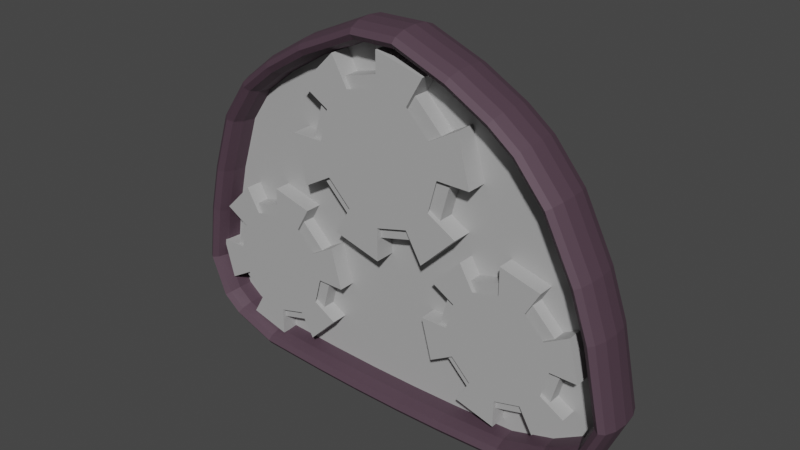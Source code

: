 # Source: RobotWheel.blend  (saved by Blender 3.3.6; exported with 4.5.12 LTS)
import bpy
from mathutils import Matrix  # noqa: F401  (used for matrix-valued properties, if any)

bpy.ops.wm.read_factory_settings(use_empty=True)
scene = bpy.context.scene
scene.name = 'Scene'

# ---- collections
col_collection = bpy.data.collections.new('Collection'); scene.collection.children.link(col_collection)

# ---- materials (node trees are filled in below, after node groups)
mat_material_001 = bpy.data.materials.new('Material.001')
mat_material_001.use_transparent_shadow = False
mat_wheeltest = bpy.data.materials.new('WheelTest')
mat_wheeltest.use_transparent_shadow = False

# ---- material node trees
mat_material_001.use_nodes = True; mat_material_001.node_tree.nodes.clear()
_N = mat_material_001.node_tree.nodes; _L = mat_material_001.node_tree.links
n0 = _N.new('ShaderNodeBsdfPrincipled'); n0.name = 'Principled BSDF'; n0.location = (10, 300)
n0.distribution = 'GGX'
n0.subsurface_method = 'RANDOM_WALK_SKIN'
n0.inputs[0].default_value = (0.42, 0.42, 0.42, 1.0)
n0.inputs[3].default_value = 1.45
n0.inputs[27].default_value = (0.0, 0.0, 0.0, 1.0)
n0.inputs[28].default_value = 1.0
n1 = _N.new('ShaderNodeOutputMaterial'); n1.name = 'Material Output'; n1.location = (300, 300)
_L.new(n0.outputs[0], n1.inputs[0])
n1.is_active_output = True
mat_wheeltest.use_nodes = True; mat_wheeltest.node_tree.nodes.clear()
_N = mat_wheeltest.node_tree.nodes; _L = mat_wheeltest.node_tree.links
n0 = _N.new('ShaderNodeBsdfPrincipled'); n0.name = 'Principled BSDF'; n0.location = (10, 300)
n0.distribution = 'GGX'
n0.subsurface_method = 'RANDOM_WALK_SKIN'
n0.inputs[1].default_value = 0.2864
n0.inputs[2].default_value = 0.6182
n0.inputs[3].default_value = 1.45
n0.inputs[27].default_value = (0.0, 0.0, 0.0, 1.0)
n0.inputs[28].default_value = 1.0
n1 = _N.new('ShaderNodeOutputMaterial'); n1.name = 'Material Output'; n1.location = (300, 300)
n2 = _N.new('ShaderNodeRGB'); n2.name = 'RGB'; n2.location = (-615, 381)
n2.outputs[0].default_value = (0.0286, 0.03478, 0.09463, 1.0)
n3 = _N.new('ShaderNodeRGB'); n3.name = 'RGB.001'; n3.location = (-615, 381)
n3.outputs[0].default_value = (0.09462, 0.05601, 0.07901, 1.0)
n4 = _N.new('ShaderNodeRGB'); n4.name = 'RGB.002'; n4.location = (-619, 149)
n4.outputs[0].default_value = (1.0, 0.03699, 0.0, 1.0)
_L.new(n0.outputs[0], n1.inputs[0])
_L.new(n3.outputs[0], n0.inputs[0])
n1.is_active_output = True

# ---- world
world_world = bpy.data.worlds.new('World'); scene.world = world_world
world_world.use_nodes = True; world_world.node_tree.nodes.clear()
_N = world_world.node_tree.nodes; _L = world_world.node_tree.links
n0 = _N.new('ShaderNodeOutputWorld'); n0.name = 'World Output'; n0.location = (300, 300)
n1 = _N.new('ShaderNodeBackground'); n1.name = 'Background'; n1.location = (10, 300)
n1.inputs[0].default_value = (0.05088, 0.05088, 0.05088, 1.0)
_L.new(n1.outputs[0], n0.inputs[0])
n0.is_active_output = True
world_world.color = (0.05088, 0.05088, 0.05088)
world_world.use_sun_shadow = False
world_world.sun_shadow_jitter_overblur = 0.0

# ---- meshes
me_cube_002 = bpy.data.meshes.new('Cube.002')
me_cube_002.from_pydata([(-0.1908, 0.02291, -0.1099), (-0.1879, 0.01323, -0.1077), (-0.1868, 8.568e-08, -0.1069), (-0.1879, -0.01323, -0.1077), (-0.1908, -0.02291, -0.1099), (-0.1948, -0.02646, -0.1129), (-0.1988, -0.02291, -0.1159), (-0.2017, -0.01323, -0.1181), (-0.2028, 3.764e-08, -0.1189), (-0.2017, 0.01323, -0.1181), (-0.1988, 0.02291, -0.1159), (-0.1948, 0.02646, -0.1129), (-0.1748, 0.02291, -0.1223), (-0.173, 0.01323, -0.1191), (-0.1724, 8.872e-08, -0.1179), (-0.173, -0.01323, -0.1191), (-0.1748, -0.02291, -0.1223), (-0.1773, -0.02646, -0.1266), (-0.1797, -0.02291, -0.131), (-0.1815, -0.01323, -0.1342), (-0.1822, 4.468e-08, -0.1354), (-0.1815, 0.01323, -0.1342), (-0.1797, 0.02291, -0.131), (-0.1773, 0.02646, -0.1266), (-0.1348, 0.02291, -0.1374), (-0.134, 0.01323, -0.1338), (-0.1337, 9.705e-08, -0.1325), (-0.134, -0.01323, -0.1338), (-0.1348, -0.02291, -0.1374), (-0.1358, -0.02646, -0.1423), (-0.1368, -0.02291, -0.1472), (-0.1376, -0.01323, -0.1508), (-0.1379, 4.839e-08, -0.1521), (-0.1376, 0.01323, -0.1508), (-0.1368, 0.02291, -0.1472), (-0.1358, 0.02646, -0.1423), (-0.0696, 0.02291, -0.141), (-0.06943, 0.01323, -0.1374), (-0.06937, 9.776e-08, -0.136), (-0.06943, -0.01323, -0.1374), (-0.0696, -0.02291, -0.141), (-0.06983, -0.02646, -0.146), (-0.07005, -0.02291, -0.151), (-0.07022, -0.01323, -0.1547), (-0.07028, 5.095e-08, -0.156), (-0.07022, 0.01323, -0.1547), (-0.07005, 0.02291, -0.151), (-0.06983, 0.02646, -0.146), (-0.0233, 0.02291, -0.1426), (-0.02322, 0.01323, -0.1389), (-0.02319, 9.771e-08, -0.1376), (-0.02322, -0.01323, -0.1389), (-0.0233, -0.02291, -0.1426), (-0.02342, -0.02646, -0.1476), (-0.02353, -0.02291, -0.1526), (-0.02361, -0.01323, -0.1563), (-0.02364, 4.966e-08, -0.1576), (-0.02361, 0.01323, -0.1563), (-0.02353, 0.02291, -0.1526), (-0.02342, 0.02646, -0.1476), (0.02447, 0.02291, -0.1431), (0.02446, 0.01323, -0.1395), (0.02446, 9.728e-08, -0.1381), (0.02446, -0.01323, -0.1395), (0.02447, -0.02291, -0.1431), (0.02448, -0.02646, -0.1481), (0.02448, -0.02291, -0.1531), (0.02449, -0.01323, -0.1568), (0.02449, 5.047e-08, -0.1581), (0.02449, 0.01323, -0.1568), (0.02448, 0.02291, -0.1531), (0.02448, 0.02646, -0.1481), (0.07077, 0.02291, -0.1425), (0.07068, 0.01323, -0.1388), (0.07064, 9.644e-08, -0.1375), (0.07068, -0.01323, -0.1388), (0.07077, -0.02291, -0.1425), (0.0709, -0.02646, -0.1475), (0.07104, -0.02291, -0.1525), (0.07113, -0.01323, -0.1562), (0.07117, 5.086e-08, -0.1575), (0.07113, 0.01323, -0.1562), (0.07104, 0.02291, -0.1525), (0.0709, 0.02646, -0.1475), (0.1328, 0.02291, -0.1401), (0.1323, 0.01323, -0.1365), (0.132, 9.68e-08, -0.1352), (0.1323, -0.01323, -0.1365), (0.1328, -0.02291, -0.1401), (0.1337, -0.02646, -0.1451), (0.1345, -0.02291, -0.15), (0.1351, -0.01323, -0.1536), (0.1353, 4.876e-08, -0.1549), (0.1351, 0.01323, -0.1536), (0.1345, 0.02291, -0.15), (0.1337, 0.02646, -0.1451), (0.1748, 0.02291, -0.1276), (0.1733, 0.01323, -0.1243), (0.1728, 9.162e-08, -0.1231), (0.1733, -0.01323, -0.1243), (0.1748, -0.02291, -0.1276), (0.1768, -0.02646, -0.1322), (0.1788, -0.02291, -0.1368), (0.1803, -0.01323, -0.1401), (0.1808, 4.419e-08, -0.1414), (0.1803, 0.01323, -0.1401), (0.1788, 0.02291, -0.1368), (0.1768, 0.02646, -0.1322), (0.2074, 0.02291, -0.1083), (0.2046, 0.01323, -0.1059), (0.2036, 8.552e-08, -0.105), (0.2046, -0.01323, -0.1059), (0.2074, -0.02291, -0.1083), (0.2112, -0.02646, -0.1116), (0.2149, -0.02291, -0.1149), (0.2177, -0.01323, -0.1173), (0.2187, 3.748e-08, -0.1182), (0.2177, 0.01323, -0.1173), (0.2149, 0.02291, -0.1149), (0.2112, 0.02646, -0.1116), (0.2212, 0.02291, -0.07645), (0.2175, 0.01323, -0.07609), (0.2162, 7.567e-08, -0.07596), (0.2175, -0.01323, -0.07609), (0.2212, -0.02291, -0.07645), (0.2262, -0.02646, -0.07694), (0.2311, -0.02291, -0.07743), (0.2348, -0.01323, -0.07778), (0.2361, 2.27e-08, -0.07791), (0.2348, 0.01323, -0.07778), (0.2311, 0.02291, -0.07743), (0.2262, 0.02646, -0.07694), (0.2057, 0.02291, -0.006057), (0.2022, 0.01323, -0.007064), (0.2009, 4.999e-08, -0.007433), (0.2022, -0.01323, -0.007064), (0.2057, -0.02291, -0.006057), (0.2105, -0.02646, -0.00468), (0.2153, -0.02291, -0.003304), (0.2189, -0.01323, -0.002296), (0.2202, -2.99e-09, -0.001927), (0.2189, 0.01323, -0.002296), (0.2153, 0.02291, -0.003304), (0.2105, 0.02646, -0.00468), (0.1904, 0.02291, 0.03666), (0.187, 0.01323, 0.0352), (0.1858, 3.581e-08, 0.03466), (0.187, -0.01323, 0.0352), (0.1904, -0.02291, 0.03666), (0.195, -0.02646, 0.03865), (0.1996, -0.02291, 0.04065), (0.2029, -0.01323, 0.04211), (0.2041, -1.839e-08, 0.04265), (0.2029, 0.01323, 0.04211), (0.1996, 0.02291, 0.04065), (0.195, 0.02646, 0.03865), (0.1623, 0.02291, 0.09107), (0.1593, 0.01323, 0.08904), (0.1582, 1.373e-08, 0.08829), (0.1593, -0.01323, 0.08904), (0.1623, -0.02291, 0.09107), (0.1665, -0.02646, 0.09384), (0.1706, -0.02291, 0.09661), (0.1737, -0.01323, 0.09864), (0.1748, -3.678e-08, 0.09939), (0.1737, 0.01323, 0.09864), (0.1706, 0.02291, 0.09661), (0.1665, 0.02646, 0.09384), (0.1339, 0.02291, 0.1249), (0.1313, 0.01323, 0.1222), (0.1304, 2.64e-09, 0.1213), (0.1313, -0.01323, 0.1222), (0.1339, -0.02291, 0.1249), (0.1373, -0.02646, 0.1285), (0.1408, -0.02291, 0.1321), (0.1433, -0.01323, 0.1348), (0.1442, -4.91e-08, 0.1358), (0.1433, 0.01323, 0.1348), (0.1408, 0.02291, 0.1321), (0.1373, 0.02646, 0.1285), (0.1101, 0.02291, 0.1429), (0.1081, 0.01323, 0.1398), (0.1074, -3.959e-09, 0.1387), (0.1081, -0.01323, 0.1398), (0.1101, -0.02291, 0.1429), (0.1128, -0.02646, 0.1471), (0.1156, -0.02291, 0.1513), (0.1176, -0.01323, 0.1543), (0.1183, -5.57e-08, 0.1554), (0.1176, 0.01323, 0.1543), (0.1156, 0.02291, 0.1513), (0.1128, 0.02646, 0.1471), (0.07058, 0.02291, 0.1651), (0.06901, 0.01323, 0.1618), (0.06843, -1.32e-08, 0.1606), (0.06901, -0.01323, 0.1618), (0.07058, -0.02291, 0.1651), (0.07272, -0.02646, 0.1696), (0.07487, -0.02291, 0.1741), (0.07644, -0.01323, 0.1774), (0.07701, -6.494e-08, 0.1786), (0.07644, 0.01323, 0.1774), (0.07487, 0.02291, 0.1741), (0.07272, 0.02646, 0.1696), (0.02074, 0.02291, 0.1848), (0.0201, 0.01323, 0.1812), (0.01986, -1.911e-08, 0.1799), (0.0201, -0.01323, 0.1812), (0.02074, -0.02291, 0.1848), (0.02161, -0.02646, 0.1897), (0.02249, -0.02291, 0.1946), (0.02313, -0.01323, 0.1982), (0.02336, -7.209e-08, 0.1996), (0.02313, 0.01323, 0.1982), (0.02249, 0.02291, 0.1946), (0.02161, 0.02646, 0.1897), (-0.02011, 0.02291, 0.1839), (-0.0193, 0.01323, 0.1803), (-0.01901, -1.938e-08, 0.179), (-0.0193, -0.01323, 0.1803), (-0.02011, -0.02291, 0.1839), (-0.0212, -0.02646, 0.1887), (-0.0223, -0.02291, 0.1936), (-0.02311, -0.01323, 0.1972), (-0.0234, -6.959e-08, 0.1985), (-0.02311, 0.01323, 0.1972), (-0.0223, 0.02291, 0.1936), (-0.0212, 0.02646, 0.1887), (-0.07611, 0.02291, 0.1587), (-0.07441, 0.01323, 0.1555), (-0.07379, -1.245e-08, 0.1543), (-0.07441, -0.01323, 0.1555), (-0.07611, -0.02291, 0.1587), (-0.07843, -0.02646, 0.1632), (-0.08075, -0.02291, 0.1676), (-0.08245, -0.01323, 0.1708), (-0.08308, -6.111e-08, 0.172), (-0.08245, 0.01323, 0.1708), (-0.08075, 0.02291, 0.1676), (-0.07843, 0.02646, 0.1632), (-0.115, 0.02291, 0.1352), (-0.1129, 0.01323, 0.1321), (-0.1121, -2.103e-09, 0.131), (-0.1129, -0.01323, 0.1321), (-0.115, -0.02291, 0.1352), (-0.1178, -0.02646, 0.1393), (-0.1207, -0.02291, 0.1434), (-0.1228, -0.01323, 0.1464), (-0.1235, -5.2e-08, 0.1475), (-0.1228, 0.01323, 0.1464), (-0.1207, 0.02291, 0.1434), (-0.1178, 0.02646, 0.1393), (-0.1446, 0.02291, 0.1117), (-0.1419, 0.01323, 0.1092), (-0.1409, 5.548e-09, 0.1083), (-0.1419, -0.01323, 0.1092), (-0.1446, -0.02291, 0.1117), (-0.1482, -0.02646, 0.1151), (-0.1519, -0.02291, 0.1186), (-0.1545, -0.01323, 0.1211), (-0.1555, -4.342e-08, 0.122), (-0.1545, 0.01323, 0.1211), (-0.1519, 0.02291, 0.1186), (-0.1482, 0.02646, 0.1151), (-0.1692, 0.02291, 0.0764), (-0.1659, 0.01323, 0.07477), (-0.1647, 1.49e-08, 0.07417), (-0.1659, -0.01323, 0.07477), (-0.1692, -0.02291, 0.0764), (-0.1737, -0.02646, 0.07864), (-0.1782, -0.02291, 0.08088), (-0.1814, -0.01323, 0.08252), (-0.1826, -2.622e-08, 0.08311), (-0.1814, 0.01323, 0.08252), (-0.1782, 0.02291, 0.08088), (-0.1737, 0.02646, 0.07864), (-0.1872, 0.02291, 0.02177), (-0.1837, 0.01323, 0.02078), (-0.1824, 3.258e-08, 0.02042), (-0.1837, -0.01323, 0.02078), (-0.1872, -0.02291, 0.02177), (-0.192, -0.02646, 0.02312), (-0.1968, -0.02291, 0.02447), (-0.2003, -0.01323, 0.02545), (-0.2016, -6.71e-09, 0.02581), (-0.2003, 0.01323, 0.02545), (-0.1968, 0.02291, 0.02447), (-0.192, 0.02646, 0.02312), (-0.1975, 0.02291, -0.02285), (-0.1939, 0.01323, -0.02352), (-0.1926, 4.892e-08, -0.02376), (-0.1939, -0.01323, -0.02352), (-0.1975, -0.02291, -0.02285), (-0.2025, -0.02646, -0.02195), (-0.2074, -0.02291, -0.02104), (-0.211, -0.01323, -0.02037), (-0.2123, 1.029e-08, -0.02013), (-0.211, 0.01323, -0.02037), (-0.2074, 0.02291, -0.02104), (-0.2025, 0.02646, -0.02195), (-0.2049, 0.02291, -0.07496), (-0.2013, 0.01323, -0.07451), (-0.1999, 7.026e-08, -0.07434), (-0.2013, -0.01323, -0.07451), (-0.2049, -0.02291, -0.07496), (-0.2099, -0.02646, -0.07557), (-0.2148, -0.02291, -0.07619), (-0.2185, -0.01323, -0.07664), (-0.2198, 2.71e-08, -0.0768), (-0.2185, 0.01323, -0.07664), (-0.2148, 0.02291, -0.07619), (-0.2099, 0.02646, -0.07557)], [], [(0, 12, 23, 11), (1, 13, 12, 0), (2, 14, 13, 1), (3, 15, 14, 2), (4, 16, 15, 3), (5, 17, 16, 4), (6, 18, 17, 5), (7, 19, 18, 6), (8, 20, 19, 7), (9, 21, 20, 8), (10, 22, 21, 9), (11, 23, 22, 10), (12, 24, 35, 23), (13, 25, 24, 12), (14, 26, 25, 13), (15, 27, 26, 14), (16, 28, 27, 15), (17, 29, 28, 16), (18, 30, 29, 17), (19, 31, 30, 18), (20, 32, 31, 19), (21, 33, 32, 20), (22, 34, 33, 21), (23, 35, 34, 22), (24, 36, 47, 35), (25, 37, 36, 24), (26, 38, 37, 25), (27, 39, 38, 26), (28, 40, 39, 27), (29, 41, 40, 28), (30, 42, 41, 29), (31, 43, 42, 30), (32, 44, 43, 31), (33, 45, 44, 32), (34, 46, 45, 33), (35, 47, 46, 34), (36, 48, 59, 47), (37, 49, 48, 36), (38, 50, 49, 37), (39, 51, 50, 38), (40, 52, 51, 39), (41, 53, 52, 40), (42, 54, 53, 41), (43, 55, 54, 42), (44, 56, 55, 43), (45, 57, 56, 44), (46, 58, 57, 45), (47, 59, 58, 46), (48, 60, 71, 59), (49, 61, 60, 48), (50, 62, 61, 49), (51, 63, 62, 50), (52, 64, 63, 51), (53, 65, 64, 52), (54, 66, 65, 53), (55, 67, 66, 54), (56, 68, 67, 55), (57, 69, 68, 56), (58, 70, 69, 57), (59, 71, 70, 58), (60, 72, 83, 71), (61, 73, 72, 60), (62, 74, 73, 61), (63, 75, 74, 62), (64, 76, 75, 63), (65, 77, 76, 64), (66, 78, 77, 65), (67, 79, 78, 66), (68, 80, 79, 67), (69, 81, 80, 68), (70, 82, 81, 69), (71, 83, 82, 70), (72, 84, 95, 83), (73, 85, 84, 72), (74, 86, 85, 73), (75, 87, 86, 74), (76, 88, 87, 75), (77, 89, 88, 76), (78, 90, 89, 77), (79, 91, 90, 78), (80, 92, 91, 79), (81, 93, 92, 80), (82, 94, 93, 81), (83, 95, 94, 82), (84, 96, 107, 95), (85, 97, 96, 84), (86, 98, 97, 85), (87, 99, 98, 86), (88, 100, 99, 87), (89, 101, 100, 88), (90, 102, 101, 89), (91, 103, 102, 90), (92, 104, 103, 91), (93, 105, 104, 92), (94, 106, 105, 93), (95, 107, 106, 94), (96, 108, 119, 107), (97, 109, 108, 96), (98, 110, 109, 97), (99, 111, 110, 98), (100, 112, 111, 99), (101, 113, 112, 100), (102, 114, 113, 101), (103, 115, 114, 102), (104, 116, 115, 103), (105, 117, 116, 104), (106, 118, 117, 105), (107, 119, 118, 106), (108, 120, 131, 119), (109, 121, 120, 108), (110, 122, 121, 109), (111, 123, 122, 110), (112, 124, 123, 111), (113, 125, 124, 112), (114, 126, 125, 113), (115, 127, 126, 114), (116, 128, 127, 115), (117, 129, 128, 116), (118, 130, 129, 117), (119, 131, 130, 118), (120, 132, 143, 131), (121, 133, 132, 120), (122, 134, 133, 121), (123, 135, 134, 122), (124, 136, 135, 123), (125, 137, 136, 124), (126, 138, 137, 125), (127, 139, 138, 126), (128, 140, 139, 127), (129, 141, 140, 128), (130, 142, 141, 129), (131, 143, 142, 130), (132, 144, 155, 143), (133, 145, 144, 132), (134, 146, 145, 133), (135, 147, 146, 134), (136, 148, 147, 135), (137, 149, 148, 136), (138, 150, 149, 137), (139, 151, 150, 138), (140, 152, 151, 139), (141, 153, 152, 140), (142, 154, 153, 141), (143, 155, 154, 142), (144, 156, 167, 155), (145, 157, 156, 144), (146, 158, 157, 145), (147, 159, 158, 146), (148, 160, 159, 147), (149, 161, 160, 148), (150, 162, 161, 149), (151, 163, 162, 150), (152, 164, 163, 151), (153, 165, 164, 152), (154, 166, 165, 153), (155, 167, 166, 154), (156, 168, 179, 167), (157, 169, 168, 156), (158, 170, 169, 157), (159, 171, 170, 158), (160, 172, 171, 159), (161, 173, 172, 160), (162, 174, 173, 161), (163, 175, 174, 162), (164, 176, 175, 163), (165, 177, 176, 164), (166, 178, 177, 165), (167, 179, 178, 166), (168, 180, 191, 179), (169, 181, 180, 168), (170, 182, 181, 169), (171, 183, 182, 170), (172, 184, 183, 171), (173, 185, 184, 172), (174, 186, 185, 173), (175, 187, 186, 174), (176, 188, 187, 175), (177, 189, 188, 176), (178, 190, 189, 177), (179, 191, 190, 178), (180, 192, 203, 191), (181, 193, 192, 180), (182, 194, 193, 181), (183, 195, 194, 182), (184, 196, 195, 183), (185, 197, 196, 184), (186, 198, 197, 185), (187, 199, 198, 186), (188, 200, 199, 187), (189, 201, 200, 188), (190, 202, 201, 189), (191, 203, 202, 190), (192, 204, 215, 203), (193, 205, 204, 192), (194, 206, 205, 193), (195, 207, 206, 194), (196, 208, 207, 195), (197, 209, 208, 196), (198, 210, 209, 197), (199, 211, 210, 198), (200, 212, 211, 199), (201, 213, 212, 200), (202, 214, 213, 201), (203, 215, 214, 202), (204, 216, 227, 215), (205, 217, 216, 204), (206, 218, 217, 205), (207, 219, 218, 206), (208, 220, 219, 207), (209, 221, 220, 208), (210, 222, 221, 209), (211, 223, 222, 210), (212, 224, 223, 211), (213, 225, 224, 212), (214, 226, 225, 213), (215, 227, 226, 214), (216, 228, 239, 227), (217, 229, 228, 216), (218, 230, 229, 217), (219, 231, 230, 218), (220, 232, 231, 219), (221, 233, 232, 220), (222, 234, 233, 221), (223, 235, 234, 222), (224, 236, 235, 223), (225, 237, 236, 224), (226, 238, 237, 225), (227, 239, 238, 226), (228, 240, 251, 239), (229, 241, 240, 228), (230, 242, 241, 229), (231, 243, 242, 230), (232, 244, 243, 231), (233, 245, 244, 232), (234, 246, 245, 233), (235, 247, 246, 234), (236, 248, 247, 235), (237, 249, 248, 236), (238, 250, 249, 237), (239, 251, 250, 238), (240, 252, 263, 251), (241, 253, 252, 240), (242, 254, 253, 241), (243, 255, 254, 242), (244, 256, 255, 243), (245, 257, 256, 244), (246, 258, 257, 245), (247, 259, 258, 246), (248, 260, 259, 247), (249, 261, 260, 248), (250, 262, 261, 249), (251, 263, 262, 250), (252, 264, 275, 263), (253, 265, 264, 252), (254, 266, 265, 253), (255, 267, 266, 254), (256, 268, 267, 255), (257, 269, 268, 256), (258, 270, 269, 257), (259, 271, 270, 258), (260, 272, 271, 259), (261, 273, 272, 260), (262, 274, 273, 261), (263, 275, 274, 262), (264, 276, 287, 275), (265, 277, 276, 264), (266, 278, 277, 265), (267, 279, 278, 266), (268, 280, 279, 267), (269, 281, 280, 268), (270, 282, 281, 269), (271, 283, 282, 270), (272, 284, 283, 271), (273, 285, 284, 272), (274, 286, 285, 273), (275, 287, 286, 274), (276, 288, 299, 287), (277, 289, 288, 276), (278, 290, 289, 277), (279, 291, 290, 278), (280, 292, 291, 279), (281, 293, 292, 280), (282, 294, 293, 281), (283, 295, 294, 282), (284, 296, 295, 283), (285, 297, 296, 284), (286, 298, 297, 285), (287, 299, 298, 286), (288, 300, 311, 299), (289, 301, 300, 288), (290, 302, 301, 289), (291, 303, 302, 290), (292, 304, 303, 291), (293, 305, 304, 292), (294, 306, 305, 293), (295, 307, 306, 294), (296, 308, 307, 295), (297, 309, 308, 296), (298, 310, 309, 297), (299, 311, 310, 298), (300, 0, 11, 311), (301, 1, 0, 300), (302, 2, 1, 301), (303, 3, 2, 302), (304, 4, 3, 303), (305, 5, 4, 304), (306, 6, 5, 305), (307, 7, 6, 306), (308, 8, 7, 307), (309, 9, 8, 308), (310, 10, 9, 309), (311, 11, 10, 310)])
me_cube_002.polygons.foreach_set('material_index', [1, 1, 1, 1, 1, 1, 1, 1, 1, 1, 1, 1, 1, 1, 1, 1, 1, 1, 1, 1, 1, 1, 1, 1, 1, 1, 1, 1, 1, 1, 1, 1, 1, 1, 1, 1, 1, 1, 1, 1, 1, 1, 1, 1, 1, 1, 1, 1, 1, 1, 1, 1, 1, 1, 1, 1, 1, 1, 1, 1, 1, 1, 1, 1, 1, 1, 1, 1, 1, 1, 1, 1, 1, 1, 1, 1, 1, 1, 1, 1, 1, 1, 1, 1, 1, 1, 1, 1, 1, 1, 1, 1, 1, 1, 1, 1, 1, 1, 1, 1, 1, 1, 1, 1, 1, 1, 1, 1, 1, 1, 1, 1, 1, 1, 1, 1, 1, 1, 1, 1, 1, 1, 1, 1, 1, 1, 1, 1, 1, 1, 1, 1, 1, 1, 1, 1, 1, 1, 1, 1, 1, 1, 1, 1, 1, 1, 1, 1, 1, 1, 1, 1, 1, 1, 1, 1, 1, 1, 1, 1, 1, 1, 1, 1, 1, 1, 1, 1, 1, 1, 1, 1, 1, 1, 1, 1, 1, 1, 1, 1, 1, 1, 1, 1, 1, 1, 1, 1, 1, 1, 1, 1, 1, 1, 1, 1, 1, 1, 1, 1, 1, 1, 1, 1, 1, 1, 1, 1, 1, 1, 1, 1, 1, 1, 1, 1, 1, 1, 1, 1, 1, 1, 1, 1, 1, 1, 1, 1, 1, 1, 1, 1, 1, 1, 1, 1, 1, 1, 1, 1, 1, 1, 1, 1, 1, 1, 1, 1, 1, 1, 1, 1, 1, 1, 1, 1, 1, 1, 1, 1, 1, 1, 1, 1, 1, 1, 1, 1, 1, 1, 1, 1, 1, 1, 1, 1, 1, 1, 1, 1, 1, 1, 1, 1, 1, 1, 1, 1, 1, 1, 1, 1, 1, 1, 1, 1, 1, 1, 1, 1, 1, 1, 1, 1, 1, 1, 1, 1, 1, 1, 1, 1])
_uv = me_cube_002.uv_layers.new(name='UVMap')
_uv.uv.foreach_set('vector', [0.0, 1.0, 0.03846, 1.0, 0.03846, 0.9167, 0.0, 0.9167, 0.0, 0.08333, 0.03846, 0.08333, 0.03846, 0.0, 0.0, 0.0, 0.0, 0.1667, 0.03846, 0.1667, 0.03846, 0.08333, 0.0, 0.08333, 0.0, 0.25, 0.03846, 0.25, 0.03846, 0.1667, 0.0, 0.1667, 0.0, 0.3333, 0.03846, 0.3333, 0.03846, 0.25, 0.0, 0.25, 0.0, 0.4167, 0.03846, 0.4167, 0.03846, 0.3333, 0.0, 0.3333, 0.0, 0.5, 0.03846, 0.5, 0.03846, 0.4167, 0.0, 0.4167, 0.0, 0.5833, 0.03846, 0.5833, 0.03846, 0.5, 0.0, 0.5, 0.0, 0.6667, 0.03846, 0.6667, 0.03846, 0.5833, 0.0, 0.5833, 0.0, 0.75, 0.03846, 0.75, 0.03846, 0.6667, 0.0, 0.6667, 0.0, 0.8333, 0.03846, 0.8333, 0.03846, 0.75, 0.0, 0.75, 0.0, 0.9167, 0.03846, 0.9167, 0.03846, 0.8333, 0.0, 0.8333, 0.03846, 1.0, 0.07692, 1.0, 0.07692, 0.9167, 0.03846, 0.9167, 0.03846, 0.08333, 0.07692, 0.08333, 0.07692, 0.0, 0.03846, 0.0, 0.03846, 0.1667, 0.07692, 0.1667, 0.07692, 0.08333, 0.03846, 0.08333, 0.03846, 0.25, 0.07692, 0.25, 0.07692, 0.1667, 0.03846, 0.1667, 0.03846, 0.3333, 0.07692, 0.3333, 0.07692, 0.25, 0.03846, 0.25, 0.03846, 0.4167, 0.07692, 0.4167, 0.07692, 0.3333, 0.03846, 0.3333, 0.03846, 0.5, 0.07692, 0.5, 0.07692, 0.4167, 0.03846, 0.4167, 0.03846, 0.5833, 0.07692, 0.5833, 0.07692, 0.5, 0.03846, 0.5, 0.03846, 0.6667, 0.07692, 0.6667, 0.07692, 0.5833, 0.03846, 0.5833, 0.03846, 0.75, 0.07692, 0.75, 0.07692, 0.6667, 0.03846, 0.6667, 0.03846, 0.8333, 0.07692, 0.8333, 0.07692, 0.75, 0.03846, 0.75, 0.03846, 0.9167, 0.07692, 0.9167, 0.07692, 0.8333, 0.03846, 0.8333, 0.07692, 1.0, 0.1154, 1.0, 0.1154, 0.9167, 0.07692, 0.9167, 0.07692, 0.08333, 0.1154, 0.08333, 0.1154, 0.0, 0.07692, 0.0, 0.07692, 0.1667, 0.1154, 0.1667, 0.1154, 0.08333, 0.07692, 0.08333, 0.07692, 0.25, 0.1154, 0.25, 0.1154, 0.1667, 0.07692, 0.1667, 0.07692, 0.3333, 0.1154, 0.3333, 0.1154, 0.25, 0.07692, 0.25, 0.07692, 0.4167, 0.1154, 0.4167, 0.1154, 0.3333, 0.07692, 0.3333, 0.07692, 0.5, 0.1154, 0.5, 0.1154, 0.4167, 0.07692, 0.4167, 0.07692, 0.5833, 0.1154, 0.5833, 0.1154, 0.5, 0.07692, 0.5, 0.07692, 0.6667, 0.1154, 0.6667, 0.1154, 0.5833, 0.07692, 0.5833, 0.07692, 0.75, 0.1154, 0.75, 0.1154, 0.6667, 0.07692, 0.6667, 0.07692, 0.8333, 0.1154, 0.8333, 0.1154, 0.75, 0.07692, 0.75, 0.07692, 0.9167, 0.1154, 0.9167, 0.1154, 0.8333, 0.07692, 0.8333, 0.1154, 1.0, 0.1538, 1.0, 0.1538, 0.9167, 0.1154, 0.9167, 0.1154, 0.08333, 0.1538, 0.08333, 0.1538, 0.0, 0.1154, 0.0, 0.1154, 0.1667, 0.1538, 0.1667, 0.1538, 0.08333, 0.1154, 0.08333, 0.1154, 0.25, 0.1538, 0.25, 0.1538, 0.1667, 0.1154, 0.1667, 0.1154, 0.3333, 0.1538, 0.3333, 0.1538, 0.25, 0.1154, 0.25, 0.1154, 0.4167, 0.1538, 0.4167, 0.1538, 0.3333, 0.1154, 0.3333, 0.1154, 0.5, 0.1538, 0.5, 0.1538, 0.4167, 0.1154, 0.4167, 0.1154, 0.5833, 0.1538, 0.5833, 0.1538, 0.5, 0.1154, 0.5, 0.1154, 0.6667, 0.1538, 0.6667, 0.1538, 0.5833, 0.1154, 0.5833, 0.1154, 0.75, 0.1538, 0.75, 0.1538, 0.6667, 0.1154, 0.6667, 0.1154, 0.8333, 0.1538, 0.8333, 0.1538, 0.75, 0.1154, 0.75, 0.1154, 0.9167, 0.1538, 0.9167, 0.1538, 0.8333, 0.1154, 0.8333, 0.1538, 1.0, 0.1923, 1.0, 0.1923, 0.9167, 0.1538, 0.9167, 0.1538, 0.08333, 0.1923, 0.08333, 0.1923, 0.0, 0.1538, 0.0, 0.1538, 0.1667, 0.1923, 0.1667, 0.1923, 0.08333, 0.1538, 0.08333, 0.1538, 0.25, 0.1923, 0.25, 0.1923, 0.1667, 0.1538, 0.1667, 0.1538, 0.3333, 0.1923, 0.3333, 0.1923, 0.25, 0.1538, 0.25, 0.1538, 0.4167, 0.1923, 0.4167, 0.1923, 0.3333, 0.1538, 0.3333, 0.1538, 0.5, 0.1923, 0.5, 0.1923, 0.4167, 0.1538, 0.4167, 0.1538, 0.5833, 0.1923, 0.5833, 0.1923, 0.5, 0.1538, 0.5, 0.1538, 0.6667, 0.1923, 0.6667, 0.1923, 0.5833, 0.1538, 0.5833, 0.1538, 0.75, 0.1923, 0.75, 0.1923, 0.6667, 0.1538, 0.6667, 0.1538, 0.8333, 0.1923, 0.8333, 0.1923, 0.75, 0.1538, 0.75, 0.1538, 0.9167, 0.1923, 0.9167, 0.1923, 0.8333, 0.1538, 0.8333, 0.1923, 1.0, 0.2308, 1.0, 0.2308, 0.9167, 0.1923, 0.9167, 0.1923, 0.08333, 0.2308, 0.08333, 0.2308, 0.0, 0.1923, 0.0, 0.1923, 0.1667, 0.2308, 0.1667, 0.2308, 0.08333, 0.1923, 0.08333, 0.1923, 0.25, 0.2308, 0.25, 0.2308, 0.1667, 0.1923, 0.1667, 0.1923, 0.3333, 0.2308, 0.3333, 0.2308, 0.25, 0.1923, 0.25, 0.1923, 0.4167, 0.2308, 0.4167, 0.2308, 0.3333, 0.1923, 0.3333, 0.1923, 0.5, 0.2308, 0.5, 0.2308, 0.4167, 0.1923, 0.4167, 0.1923, 0.5833, 0.2308, 0.5833, 0.2308, 0.5, 0.1923, 0.5, 0.1923, 0.6667, 0.2308, 0.6667, 0.2308, 0.5833, 0.1923, 0.5833, 0.1923, 0.75, 0.2308, 0.75, 0.2308, 0.6667, 0.1923, 0.6667, 0.1923, 0.8333, 0.2308, 0.8333, 0.2308, 0.75, 0.1923, 0.75, 0.1923, 0.9167, 0.2308, 0.9167, 0.2308, 0.8333, 0.1923, 0.8333, 0.2308, 1.0, 0.2692, 1.0, 0.2692, 0.9167, 0.2308, 0.9167, 0.2308, 0.08333, 0.2692, 0.08333, 0.2692, 0.0, 0.2308, 0.0, 0.2308, 0.1667, 0.2692, 0.1667, 0.2692, 0.08333, 0.2308, 0.08333, 0.2308, 0.25, 0.2692, 0.25, 0.2692, 0.1667, 0.2308, 0.1667, 0.2308, 0.3333, 0.2692, 0.3333, 0.2692, 0.25, 0.2308, 0.25, 0.2308, 0.4167, 0.2692, 0.4167, 0.2692, 0.3333, 0.2308, 0.3333, 0.2308, 0.5, 0.2692, 0.5, 0.2692, 0.4167, 0.2308, 0.4167, 0.2308, 0.5833, 0.2692, 0.5833, 0.2692, 0.5, 0.2308, 0.5, 0.2308, 0.6667, 0.2692, 0.6667, 0.2692, 0.5833, 0.2308, 0.5833, 0.2308, 0.75, 0.2692, 0.75, 0.2692, 0.6667, 0.2308, 0.6667, 0.2308, 0.8333, 0.2692, 0.8333, 0.2692, 0.75, 0.2308, 0.75, 0.2308, 0.9167, 0.2692, 0.9167, 0.2692, 0.8333, 0.2308, 0.8333, 0.2692, 1.0, 0.3077, 1.0, 0.3077, 0.9167, 0.2692, 0.9167, 0.2692, 0.08333, 0.3077, 0.08333, 0.3077, 0.0, 0.2692, 0.0, 0.2692, 0.1667, 0.3077, 0.1667, 0.3077, 0.08333, 0.2692, 0.08333, 0.2692, 0.25, 0.3077, 0.25, 0.3077, 0.1667, 0.2692, 0.1667, 0.2692, 0.3333, 0.3077, 0.3333, 0.3077, 0.25, 0.2692, 0.25, 0.2692, 0.4167, 0.3077, 0.4167, 0.3077, 0.3333, 0.2692, 0.3333, 0.2692, 0.5, 0.3077, 0.5, 0.3077, 0.4167, 0.2692, 0.4167, 0.2692, 0.5833, 0.3077, 0.5833, 0.3077, 0.5, 0.2692, 0.5, 0.2692, 0.6667, 0.3077, 0.6667, 0.3077, 0.5833, 0.2692, 0.5833, 0.2692, 0.75, 0.3077, 0.75, 0.3077, 0.6667, 0.2692, 0.6667, 0.2692, 0.8333, 0.3077, 0.8333, 0.3077, 0.75, 0.2692, 0.75, 0.2692, 0.9167, 0.3077, 0.9167, 0.3077, 0.8333, 0.2692, 0.8333, 0.3077, 1.0, 0.3462, 1.0, 0.3462, 0.9167, 0.3077, 0.9167, 0.3077, 0.08333, 0.3462, 0.08333, 0.3462, 0.0, 0.3077, 0.0, 0.3077, 0.1667, 0.3462, 0.1667, 0.3462, 0.08333, 0.3077, 0.08333, 0.3077, 0.25, 0.3462, 0.25, 0.3462, 0.1667, 0.3077, 0.1667, 0.3077, 0.3333, 0.3462, 0.3333, 0.3462, 0.25, 0.3077, 0.25, 0.3077, 0.4167, 0.3462, 0.4167, 0.3462, 0.3333, 0.3077, 0.3333, 0.3077, 0.5, 0.3462, 0.5, 0.3462, 0.4167, 0.3077, 0.4167, 0.3077, 0.5833, 0.3462, 0.5833, 0.3462, 0.5, 0.3077, 0.5, 0.3077, 0.6667, 0.3462, 0.6667, 0.3462, 0.5833, 0.3077, 0.5833, 0.3077, 0.75, 0.3462, 0.75, 0.3462, 0.6667, 0.3077, 0.6667, 0.3077, 0.8333, 0.3462, 0.8333, 0.3462, 0.75, 0.3077, 0.75, 0.3077, 0.9167, 0.3462, 0.9167, 0.3462, 0.8333, 0.3077, 0.8333, 0.3462, 1.0, 0.3846, 1.0, 0.3846, 0.9167, 0.3462, 0.9167, 0.3462, 0.08333, 0.3846, 0.08333, 0.3846, 0.0, 0.3462, 0.0, 0.3462, 0.1667, 0.3846, 0.1667, 0.3846, 0.08333, 0.3462, 0.08333, 0.3462, 0.25, 0.3846, 0.25, 0.3846, 0.1667, 0.3462, 0.1667, 0.3462, 0.3333, 0.3846, 0.3333, 0.3846, 0.25, 0.3462, 0.25, 0.3462, 0.4167, 0.3846, 0.4167, 0.3846, 0.3333, 0.3462, 0.3333, 0.3462, 0.5, 0.3846, 0.5, 0.3846, 0.4167, 0.3462, 0.4167, 0.3462, 0.5833, 0.3846, 0.5833, 0.3846, 0.5, 0.3462, 0.5, 0.3462, 0.6667, 0.3846, 0.6667, 0.3846, 0.5833, 0.3462, 0.5833, 0.3462, 0.75, 0.3846, 0.75, 0.3846, 0.6667, 0.3462, 0.6667, 0.3462, 0.8333, 0.3846, 0.8333, 0.3846, 0.75, 0.3462, 0.75, 0.3462, 0.9167, 0.3846, 0.9167, 0.3846, 0.8333, 0.3462, 0.8333, 0.3846, 1.0, 0.4231, 1.0, 0.4231, 0.9167, 0.3846, 0.9167, 0.3846, 0.08333, 0.4231, 0.08333, 0.4231, 0.0, 0.3846, 0.0, 0.3846, 0.1667, 0.4231, 0.1667, 0.4231, 0.08333, 0.3846, 0.08333, 0.3846, 0.25, 0.4231, 0.25, 0.4231, 0.1667, 0.3846, 0.1667, 0.3846, 0.3333, 0.4231, 0.3333, 0.4231, 0.25, 0.3846, 0.25, 0.3846, 0.4167, 0.4231, 0.4167, 0.4231, 0.3333, 0.3846, 0.3333, 0.3846, 0.5, 0.4231, 0.5, 0.4231, 0.4167, 0.3846, 0.4167, 0.3846, 0.5833, 0.4231, 0.5833, 0.4231, 0.5, 0.3846, 0.5, 0.3846, 0.6667, 0.4231, 0.6667, 0.4231, 0.5833, 0.3846, 0.5833, 0.3846, 0.75, 0.4231, 0.75, 0.4231, 0.6667, 0.3846, 0.6667, 0.3846, 0.8333, 0.4231, 0.8333, 0.4231, 0.75, 0.3846, 0.75, 0.3846, 0.9167, 0.4231, 0.9167, 0.4231, 0.8333, 0.3846, 0.8333, 0.4231, 1.0, 0.4615, 1.0, 0.4615, 0.9167, 0.4231, 0.9167, 0.4231, 0.08333, 0.4615, 0.08333, 0.4615, 0.0, 0.4231, 0.0, 0.4231, 0.1667, 0.4615, 0.1667, 0.4615, 0.08333, 0.4231, 0.08333, 0.4231, 0.25, 0.4615, 0.25, 0.4615, 0.1667, 0.4231, 0.1667, 0.4231, 0.3333, 0.4615, 0.3333, 0.4615, 0.25, 0.4231, 0.25, 0.4231, 0.4167, 0.4615, 0.4167, 0.4615, 0.3333, 0.4231, 0.3333, 0.4231, 0.5, 0.4615, 0.5, 0.4615, 0.4167, 0.4231, 0.4167, 0.4231, 0.5833, 0.4615, 0.5833, 0.4615, 0.5, 0.4231, 0.5, 0.4231, 0.6667, 0.4615, 0.6667, 0.4615, 0.5833, 0.4231, 0.5833, 0.4231, 0.75, 0.4615, 0.75, 0.4615, 0.6667, 0.4231, 0.6667, 0.4231, 0.8333, 0.4615, 0.8333, 0.4615, 0.75, 0.4231, 0.75, 0.4231, 0.9167, 0.4615, 0.9167, 0.4615, 0.8333, 0.4231, 0.8333, 0.4615, 1.0, 0.5, 1.0, 0.5, 0.9167, 0.4615, 0.9167, 0.4615, 0.08333, 0.5, 0.08333, 0.5, 0.0, 0.4615, 0.0, 0.4615, 0.1667, 0.5, 0.1667, 0.5, 0.08333, 0.4615, 0.08333, 0.4615, 0.25, 0.5, 0.25, 0.5, 0.1667, 0.4615, 0.1667, 0.4615, 0.3333, 0.5, 0.3333, 0.5, 0.25, 0.4615, 0.25, 0.4615, 0.4167, 0.5, 0.4167, 0.5, 0.3333, 0.4615, 0.3333, 0.4615, 0.5, 0.5, 0.5, 0.5, 0.4167, 0.4615, 0.4167, 0.4615, 0.5833, 0.5, 0.5833, 0.5, 0.5, 0.4615, 0.5, 0.4615, 0.6667, 0.5, 0.6667, 0.5, 0.5833, 0.4615, 0.5833, 0.4615, 0.75, 0.5, 0.75, 0.5, 0.6667, 0.4615, 0.6667, 0.4615, 0.8333, 0.5, 0.8333, 0.5, 0.75, 0.4615, 0.75, 0.4615, 0.9167, 0.5, 0.9167, 0.5, 0.8333, 0.4615, 0.8333, 0.5, 1.0, 0.5385, 1.0, 0.5385, 0.9167, 0.5, 0.9167, 0.5, 0.08333, 0.5385, 0.08333, 0.5385, 0.0, 0.5, 0.0, 0.5, 0.1667, 0.5385, 0.1667, 0.5385, 0.08333, 0.5, 0.08333, 0.5, 0.25, 0.5385, 0.25, 0.5385, 0.1667, 0.5, 0.1667, 0.5, 0.3333, 0.5385, 0.3333, 0.5385, 0.25, 0.5, 0.25, 0.5, 0.4167, 0.5385, 0.4167, 0.5385, 0.3333, 0.5, 0.3333, 0.5, 0.5, 0.5385, 0.5, 0.5385, 0.4167, 0.5, 0.4167, 0.5, 0.5833, 0.5385, 0.5833, 0.5385, 0.5, 0.5, 0.5, 0.5, 0.6667, 0.5385, 0.6667, 0.5385, 0.5833, 0.5, 0.5833, 0.5, 0.75, 0.5385, 0.75, 0.5385, 0.6667, 0.5, 0.6667, 0.5, 0.8333, 0.5385, 0.8333, 0.5385, 0.75, 0.5, 0.75, 0.5, 0.9167, 0.5385, 0.9167, 0.5385, 0.8333, 0.5, 0.8333, 0.5385, 1.0, 0.5769, 1.0, 0.5769, 0.9167, 0.5385, 0.9167, 0.5385, 0.08333, 0.5769, 0.08333, 0.5769, 0.0, 0.5385, 0.0, 0.5385, 0.1667, 0.5769, 0.1667, 0.5769, 0.08333, 0.5385, 0.08333, 0.5385, 0.25, 0.5769, 0.25, 0.5769, 0.1667, 0.5385, 0.1667, 0.5385, 0.3333, 0.5769, 0.3333, 0.5769, 0.25, 0.5385, 0.25, 0.5385, 0.4167, 0.5769, 0.4167, 0.5769, 0.3333, 0.5385, 0.3333, 0.5385, 0.5, 0.5769, 0.5, 0.5769, 0.4167, 0.5385, 0.4167, 0.5385, 0.5833, 0.5769, 0.5833, 0.5769, 0.5, 0.5385, 0.5, 0.5385, 0.6667, 0.5769, 0.6667, 0.5769, 0.5833, 0.5385, 0.5833, 0.5385, 0.75, 0.5769, 0.75, 0.5769, 0.6667, 0.5385, 0.6667, 0.5385, 0.8333, 0.5769, 0.8333, 0.5769, 0.75, 0.5385, 0.75, 0.5385, 0.9167, 0.5769, 0.9167, 0.5769, 0.8333, 0.5385, 0.8333, 0.5769, 1.0, 0.6154, 1.0, 0.6154, 0.9167, 0.5769, 0.9167, 0.5769, 0.08333, 0.6154, 0.08333, 0.6154, 0.0, 0.5769, 0.0, 0.5769, 0.1667, 0.6154, 0.1667, 0.6154, 0.08333, 0.5769, 0.08333, 0.5769, 0.25, 0.6154, 0.25, 0.6154, 0.1667, 0.5769, 0.1667, 0.5769, 0.3333, 0.6154, 0.3333, 0.6154, 0.25, 0.5769, 0.25, 0.5769, 0.4167, 0.6154, 0.4167, 0.6154, 0.3333, 0.5769, 0.3333, 0.5769, 0.5, 0.6154, 0.5, 0.6154, 0.4167, 0.5769, 0.4167, 0.5769, 0.5833, 0.6154, 0.5833, 0.6154, 0.5, 0.5769, 0.5, 0.5769, 0.6667, 0.6154, 0.6667, 0.6154, 0.5833, 0.5769, 0.5833, 0.5769, 0.75, 0.6154, 0.75, 0.6154, 0.6667, 0.5769, 0.6667, 0.5769, 0.8333, 0.6154, 0.8333, 0.6154, 0.75, 0.5769, 0.75, 0.5769, 0.9167, 0.6154, 0.9167, 0.6154, 0.8333, 0.5769, 0.8333, 0.6154, 1.0, 0.6538, 1.0, 0.6538, 0.9167, 0.6154, 0.9167, 0.6154, 0.08333, 0.6538, 0.08333, 0.6538, 0.0, 0.6154, 0.0, 0.6154, 0.1667, 0.6538, 0.1667, 0.6538, 0.08333, 0.6154, 0.08333, 0.6154, 0.25, 0.6538, 0.25, 0.6538, 0.1667, 0.6154, 0.1667, 0.6154, 0.3333, 0.6538, 0.3333, 0.6538, 0.25, 0.6154, 0.25, 0.6154, 0.4167, 0.6538, 0.4167, 0.6538, 0.3333, 0.6154, 0.3333, 0.6154, 0.5, 0.6538, 0.5, 0.6538, 0.4167, 0.6154, 0.4167, 0.6154, 0.5833, 0.6538, 0.5833, 0.6538, 0.5, 0.6154, 0.5, 0.6154, 0.6667, 0.6538, 0.6667, 0.6538, 0.5833, 0.6154, 0.5833, 0.6154, 0.75, 0.6538, 0.75, 0.6538, 0.6667, 0.6154, 0.6667, 0.6154, 0.8333, 0.6538, 0.8333, 0.6538, 0.75, 0.6154, 0.75, 0.6154, 0.9167, 0.6538, 0.9167, 0.6538, 0.8333, 0.6154, 0.8333, 0.6538, 1.0, 0.6923, 1.0, 0.6923, 0.9167, 0.6538, 0.9167, 0.6538, 0.08333, 0.6923, 0.08333, 0.6923, 0.0, 0.6538, 0.0, 0.6538, 0.1667, 0.6923, 0.1667, 0.6923, 0.08333, 0.6538, 0.08333, 0.6538, 0.25, 0.6923, 0.25, 0.6923, 0.1667, 0.6538, 0.1667, 0.6538, 0.3333, 0.6923, 0.3333, 0.6923, 0.25, 0.6538, 0.25, 0.6538, 0.4167, 0.6923, 0.4167, 0.6923, 0.3333, 0.6538, 0.3333, 0.6538, 0.5, 0.6923, 0.5, 0.6923, 0.4167, 0.6538, 0.4167, 0.6538, 0.5833, 0.6923, 0.5833, 0.6923, 0.5, 0.6538, 0.5, 0.6538, 0.6667, 0.6923, 0.6667, 0.6923, 0.5833, 0.6538, 0.5833, 0.6538, 0.75, 0.6923, 0.75, 0.6923, 0.6667, 0.6538, 0.6667, 0.6538, 0.8333, 0.6923, 0.8333, 0.6923, 0.75, 0.6538, 0.75, 0.6538, 0.9167, 0.6923, 0.9167, 0.6923, 0.8333, 0.6538, 0.8333, 0.6923, 1.0, 0.7308, 1.0, 0.7308, 0.9167, 0.6923, 0.9167, 0.6923, 0.08333, 0.7308, 0.08333, 0.7308, 0.0, 0.6923, 0.0, 0.6923, 0.1667, 0.7308, 0.1667, 0.7308, 0.08333, 0.6923, 0.08333, 0.6923, 0.25, 0.7308, 0.25, 0.7308, 0.1667, 0.6923, 0.1667, 0.6923, 0.3333, 0.7308, 0.3333, 0.7308, 0.25, 0.6923, 0.25, 0.6923, 0.4167, 0.7308, 0.4167, 0.7308, 0.3333, 0.6923, 0.3333, 0.6923, 0.5, 0.7308, 0.5, 0.7308, 0.4167, 0.6923, 0.4167, 0.6923, 0.5833, 0.7308, 0.5833, 0.7308, 0.5, 0.6923, 0.5, 0.6923, 0.6667, 0.7308, 0.6667, 0.7308, 0.5833, 0.6923, 0.5833, 0.6923, 0.75, 0.7308, 0.75, 0.7308, 0.6667, 0.6923, 0.6667, 0.6923, 0.8333, 0.7308, 0.8333, 0.7308, 0.75, 0.6923, 0.75, 0.6923, 0.9167, 0.7308, 0.9167, 0.7308, 0.8333, 0.6923, 0.8333, 0.7308, 1.0, 0.7692, 1.0, 0.7692, 0.9167, 0.7308, 0.9167, 0.7308, 0.08333, 0.7692, 0.08333, 0.7692, 0.0, 0.7308, 0.0, 0.7308, 0.1667, 0.7692, 0.1667, 0.7692, 0.08333, 0.7308, 0.08333, 0.7308, 0.25, 0.7692, 0.25, 0.7692, 0.1667, 0.7308, 0.1667, 0.7308, 0.3333, 0.7692, 0.3333, 0.7692, 0.25, 0.7308, 0.25, 0.7308, 0.4167, 0.7692, 0.4167, 0.7692, 0.3333, 0.7308, 0.3333, 0.7308, 0.5, 0.7692, 0.5, 0.7692, 0.4167, 0.7308, 0.4167, 0.7308, 0.5833, 0.7692, 0.5833, 0.7692, 0.5, 0.7308, 0.5, 0.7308, 0.6667, 0.7692, 0.6667, 0.7692, 0.5833, 0.7308, 0.5833, 0.7308, 0.75, 0.7692, 0.75, 0.7692, 0.6667, 0.7308, 0.6667, 0.7308, 0.8333, 0.7692, 0.8333, 0.7692, 0.75, 0.7308, 0.75, 0.7308, 0.9167, 0.7692, 0.9167, 0.7692, 0.8333, 0.7308, 0.8333, 0.7692, 1.0, 0.8077, 1.0, 0.8077, 0.9167, 0.7692, 0.9167, 0.7692, 0.08333, 0.8077, 0.08333, 0.8077, 0.0, 0.7692, 0.0, 0.7692, 0.1667, 0.8077, 0.1667, 0.8077, 0.08333, 0.7692, 0.08333, 0.7692, 0.25, 0.8077, 0.25, 0.8077, 0.1667, 0.7692, 0.1667, 0.7692, 0.3333, 0.8077, 0.3333, 0.8077, 0.25, 0.7692, 0.25, 0.7692, 0.4167, 0.8077, 0.4167, 0.8077, 0.3333, 0.7692, 0.3333, 0.7692, 0.5, 0.8077, 0.5, 0.8077, 0.4167, 0.7692, 0.4167, 0.7692, 0.5833, 0.8077, 0.5833, 0.8077, 0.5, 0.7692, 0.5, 0.7692, 0.6667, 0.8077, 0.6667, 0.8077, 0.5833, 0.7692, 0.5833, 0.7692, 0.75, 0.8077, 0.75, 0.8077, 0.6667, 0.7692, 0.6667, 0.7692, 0.8333, 0.8077, 0.8333, 0.8077, 0.75, 0.7692, 0.75, 0.7692, 0.9167, 0.8077, 0.9167, 0.8077, 0.8333, 0.7692, 0.8333, 0.8077, 1.0, 0.8462, 1.0, 0.8462, 0.9167, 0.8077, 0.9167, 0.8077, 0.08333, 0.8462, 0.08333, 0.8462, 0.0, 0.8077, 0.0, 0.8077, 0.1667, 0.8462, 0.1667, 0.8462, 0.08333, 0.8077, 0.08333, 0.8077, 0.25, 0.8462, 0.25, 0.8462, 0.1667, 0.8077, 0.1667, 0.8077, 0.3333, 0.8462, 0.3333, 0.8462, 0.25, 0.8077, 0.25, 0.8077, 0.4167, 0.8462, 0.4167, 0.8462, 0.3333, 0.8077, 0.3333, 0.8077, 0.5, 0.8462, 0.5, 0.8462, 0.4167, 0.8077, 0.4167, 0.8077, 0.5833, 0.8462, 0.5833, 0.8462, 0.5, 0.8077, 0.5, 0.8077, 0.6667, 0.8462, 0.6667, 0.8462, 0.5833, 0.8077, 0.5833, 0.8077, 0.75, 0.8462, 0.75, 0.8462, 0.6667, 0.8077, 0.6667, 0.8077, 0.8333, 0.8462, 0.8333, 0.8462, 0.75, 0.8077, 0.75, 0.8077, 0.9167, 0.8462, 0.9167, 0.8462, 0.8333, 0.8077, 0.8333, 0.8462, 1.0, 0.8846, 1.0, 0.8846, 0.9167, 0.8462, 0.9167, 0.8462, 0.08333, 0.8846, 0.08333, 0.8846, 0.0, 0.8462, 0.0, 0.8462, 0.1667, 0.8846, 0.1667, 0.8846, 0.08333, 0.8462, 0.08333, 0.8462, 0.25, 0.8846, 0.25, 0.8846, 0.1667, 0.8462, 0.1667, 0.8462, 0.3333, 0.8846, 0.3333, 0.8846, 0.25, 0.8462, 0.25, 0.8462, 0.4167, 0.8846, 0.4167, 0.8846, 0.3333, 0.8462, 0.3333, 0.8462, 0.5, 0.8846, 0.5, 0.8846, 0.4167, 0.8462, 0.4167, 0.8462, 0.5833, 0.8846, 0.5833, 0.8846, 0.5, 0.8462, 0.5, 0.8462, 0.6667, 0.8846, 0.6667, 0.8846, 0.5833, 0.8462, 0.5833, 0.8462, 0.75, 0.8846, 0.75, 0.8846, 0.6667, 0.8462, 0.6667, 0.8462, 0.8333, 0.8846, 0.8333, 0.8846, 0.75, 0.8462, 0.75, 0.8462, 0.9167, 0.8846, 0.9167, 0.8846, 0.8333, 0.8462, 0.8333, 0.8846, 1.0, 0.9231, 1.0, 0.9231, 0.9167, 0.8846, 0.9167, 0.8846, 0.08333, 0.9231, 0.08333, 0.9231, 0.0, 0.8846, 0.0, 0.8846, 0.1667, 0.9231, 0.1667, 0.9231, 0.08333, 0.8846, 0.08333, 0.8846, 0.25, 0.9231, 0.25, 0.9231, 0.1667, 0.8846, 0.1667, 0.8846, 0.3333, 0.9231, 0.3333, 0.9231, 0.25, 0.8846, 0.25, 0.8846, 0.4167, 0.9231, 0.4167, 0.9231, 0.3333, 0.8846, 0.3333, 0.8846, 0.5, 0.9231, 0.5, 0.9231, 0.4167, 0.8846, 0.4167, 0.8846, 0.5833, 0.9231, 0.5833, 0.9231, 0.5, 0.8846, 0.5, 0.8846, 0.6667, 0.9231, 0.6667, 0.9231, 0.5833, 0.8846, 0.5833, 0.8846, 0.75, 0.9231, 0.75, 0.9231, 0.6667, 0.8846, 0.6667, 0.8846, 0.8333, 0.9231, 0.8333, 0.9231, 0.75, 0.8846, 0.75, 0.8846, 0.9167, 0.9231, 0.9167, 0.9231, 0.8333, 0.8846, 0.8333, 0.9231, 1.0, 0.9615, 1.0, 0.9615, 0.9167, 0.9231, 0.9167, 0.9231, 0.08333, 0.9615, 0.08333, 0.9615, 0.0, 0.9231, 0.0, 0.9231, 0.1667, 0.9615, 0.1667, 0.9615, 0.08333, 0.9231, 0.08333, 0.9231, 0.25, 0.9615, 0.25, 0.9615, 0.1667, 0.9231, 0.1667, 0.9231, 0.3333, 0.9615, 0.3333, 0.9615, 0.25, 0.9231, 0.25, 0.9231, 0.4167, 0.9615, 0.4167, 0.9615, 0.3333, 0.9231, 0.3333, 0.9231, 0.5, 0.9615, 0.5, 0.9615, 0.4167, 0.9231, 0.4167, 0.9231, 0.5833, 0.9615, 0.5833, 0.9615, 0.5, 0.9231, 0.5, 0.9231, 0.6667, 0.9615, 0.6667, 0.9615, 0.5833, 0.9231, 0.5833, 0.9231, 0.75, 0.9615, 0.75, 0.9615, 0.6667, 0.9231, 0.6667, 0.9231, 0.8333, 0.9615, 0.8333, 0.9615, 0.75, 0.9231, 0.75, 0.9231, 0.9167, 0.9615, 0.9167, 0.9615, 0.8333, 0.9231, 0.8333, 0.9615, 1.0, 1.0, 1.0, 1.0, 0.9167, 0.9615, 0.9167, 0.9615, 0.08333, 1.0, 0.08333, 1.0, 0.0, 0.9615, 0.0, 0.9615, 0.1667, 1.0, 0.1667, 1.0, 0.08333, 0.9615, 0.08333, 0.9615, 0.25, 1.0, 0.25, 1.0, 0.1667, 0.9615, 0.1667, 0.9615, 0.3333, 1.0, 0.3333, 1.0, 0.25, 0.9615, 0.25, 0.9615, 0.4167, 1.0, 0.4167, 1.0, 0.3333, 0.9615, 0.3333, 0.9615, 0.5, 1.0, 0.5, 1.0, 0.4167, 0.9615, 0.4167, 0.9615, 0.5833, 1.0, 0.5833, 1.0, 0.5, 0.9615, 0.5, 0.9615, 0.6667, 1.0, 0.6667, 1.0, 0.5833, 0.9615, 0.5833, 0.9615, 0.75, 1.0, 0.75, 1.0, 0.6667, 0.9615, 0.6667, 0.9615, 0.8333, 1.0, 0.8333, 1.0, 0.75, 0.9615, 0.75, 0.9615, 0.9167, 1.0, 0.9167, 1.0, 0.8333, 0.9615, 0.8333])
me_cube_002.materials.append(mat_material_001)
me_cube_002.materials.append(mat_wheeltest)
me_cube_002.update()
me_cube_001 = bpy.data.meshes.new('Cube.001')
me_cube_001.from_pydata([(-0.1868, 8.568e-08, -0.1069), (-0.1724, 8.872e-08, -0.1179), (-0.1337, 9.705e-08, -0.1325), (-0.06937, 9.776e-08, -0.136), (-0.02319, 9.771e-08, -0.1376), (0.02446, 9.728e-08, -0.1381), (0.07064, 9.644e-08, -0.1375), (0.132, 9.68e-08, -0.1352), (0.1728, 9.162e-08, -0.1231), (0.2036, 8.552e-08, -0.105), (0.2162, 7.567e-08, -0.07596), (0.2009, 4.999e-08, -0.007433), (0.1858, 3.581e-08, 0.03466), (0.1582, 1.373e-08, 0.08829), (0.1304, 2.64e-09, 0.1213), (0.1074, -3.959e-09, 0.1387), (0.06843, -1.32e-08, 0.1606), (0.01986, -1.911e-08, 0.1799), (-0.01901, -1.938e-08, 0.179), (-0.07379, -1.245e-08, 0.1543), (-0.1121, -2.103e-09, 0.131), (-0.1409, 5.548e-09, 0.1083), (-0.1647, 1.49e-08, 0.07417), (-0.1824, 3.258e-08, 0.02042), (-0.1926, 4.892e-08, -0.02376), (-0.1999, 7.026e-08, -0.07434)], [], [(25, 0, 1, 2, 3, 4, 5, 6, 7, 8, 9, 10, 11, 12, 13, 14, 15, 16, 17, 18, 19, 20, 21, 22, 23, 24)])
_uv = me_cube_001.uv_layers.new(name='UVMap')
_uv.uv.foreach_set('vector', [0.0, 0.0, 0.0, 0.0, 0.0, 0.0, 0.0, 0.0, 0.0, 0.0, 0.0, 0.0, 0.0, 0.0, 0.0, 0.0, 0.0, 0.0, 0.0, 0.0, 0.0, 0.0, 0.0, 0.0, 0.0, 0.0, 0.0, 0.0, 0.0, 0.0, 0.0, 0.0, 0.0, 0.0, 0.0, 0.0, 0.0, 0.0, 0.0, 0.0, 0.0, 0.0, 0.0, 0.0, 0.0, 0.0, 0.0, 0.0, 0.0, 0.0, 0.0, 0.0])
me_cube_001.materials.append(mat_material_001)
me_cube_001.materials.append(mat_wheeltest)
me_cube_001.update()
me_cube_003 = bpy.data.meshes.new('Cube.003')
me_cube_003.from_pydata([(-0.0005112, 0.01965, 0.1472), (-0.0005112, -0.01965, 0.1472), (0.03068, 0.01965, 0.1389), (0.03068, -0.01965, 0.1389), (0.05352, 0.01965, 0.116), (0.05352, -0.01965, 0.116), (0.06187, 0.01965, 0.08485), (0.06187, -0.01965, 0.08485), (0.05352, 0.01965, 0.05366), (0.05352, -0.01965, 0.05366), (0.03068, 0.01965, 0.03083), (0.03068, -0.01965, 0.03083), (-0.0005112, 0.01965, 0.02247), (-0.0005112, -0.01965, 0.02247), (-0.0317, 0.01965, 0.03083), (-0.0317, -0.01965, 0.03083), (-0.05454, 0.01965, 0.05366), (-0.05454, -0.01965, 0.05366), (-0.0629, 0.01965, 0.08485), (-0.0629, -0.01965, 0.08485), (-0.05454, 0.01965, 0.116), (-0.05454, -0.01965, 0.116), (-0.0317, 0.01965, 0.1389), (-0.0317, -0.01965, 0.1389), (-0.0005112, 0.01965, 0.179), (0.04657, 0.01965, 0.1664), (0.04657, -0.01965, 0.1664), (-0.0005112, -0.01965, 0.179), (0.08103, 0.01965, 0.1319), (0.08103, -0.01965, 0.1319), (0.09364, 0.01965, 0.08485), (0.09364, -0.01965, 0.08485), (0.08103, 0.01965, 0.03778), (0.08103, -0.01965, 0.03778), (0.04657, 0.01965, 0.003314), (0.04657, -0.01965, 0.003314), (-0.0005112, 0.01965, -0.009301), (-0.0005112, -0.01965, -0.009301), (-0.04759, 0.01965, 0.003314), (-0.04759, -0.01965, 0.003314), (-0.08205, 0.01965, 0.03778), (-0.08205, -0.01965, 0.03778), (-0.09467, 0.01965, 0.08485), (-0.09467, -0.01965, 0.08485), (-0.08205, 0.01965, 0.1319), (-0.08205, -0.01965, 0.1319), (-0.04759, 0.01965, 0.1664), (-0.04759, -0.01965, 0.1664), (-0.0005112, 0.01523, 0.1579), (-0.0005112, -0.01523, 0.1579), (0.03599, -0.01523, 0.1481), (0.03599, 0.01523, 0.1481), (0.06271, 0.01523, 0.1214), (0.06271, -0.01523, 0.1214), (0.07249, -0.01523, 0.08485), (0.07249, 0.01523, 0.08485), (0.06271, 0.01523, 0.04835), (0.06271, -0.01523, 0.04835), (0.03599, -0.01523, 0.02163), (0.03599, 0.01523, 0.02163), (-0.0005112, 0.01523, 0.01185), (-0.0005112, -0.01523, 0.01185), (-0.03701, -0.01523, 0.02163), (-0.03701, 0.01523, 0.02163), (-0.06374, 0.01523, 0.04835), (-0.06374, -0.01523, 0.04835), (-0.07352, -0.01523, 0.08485), (-0.07352, 0.01523, 0.08485), (-0.06374, 0.01523, 0.1214), (-0.06374, -0.01523, 0.1214), (-0.03701, -0.01523, 0.1481), (-0.03701, 0.01523, 0.1481), (0.02368, 0.01523, 0.1267), (0.04138, 0.01523, 0.109), (0.04138, -0.01523, 0.109), (0.02368, -0.01523, 0.1267), (0.04786, 0.01523, 0.08485), (0.04138, 0.01523, 0.06067), (0.04138, -0.01523, 0.06067), (0.04786, -0.01523, 0.08485), (0.02368, 0.01523, 0.04296), (-0.0005112, 0.01523, 0.03648), (-0.0005112, -0.01523, 0.03648), (0.02368, -0.01523, 0.04296), (-0.0247, 0.01523, 0.04296), (-0.0424, 0.01523, 0.06067), (-0.0424, -0.01523, 0.06067), (-0.0247, -0.01523, 0.04296), (-0.04888, 0.01523, 0.08485), (-0.0424, 0.01523, 0.109), (-0.0424, -0.01523, 0.109), (-0.04888, -0.01523, 0.08485), (-0.0247, 0.01523, 0.1267), (-0.0005112, 0.01523, 0.1332), (-0.0005112, -0.01523, 0.1332), (-0.0247, -0.01523, 0.1267)], [], [(24, 27, 26, 25), (9, 33, 57, 78), (28, 29, 31, 30), (8, 6, 76, 77), (32, 33, 35, 34), (34, 35, 58, 59), (36, 37, 39, 38), (22, 46, 71, 92), (40, 41, 43, 42), (19, 21, 90, 91), (3, 1, 23, 21, 19, 17, 15, 13, 11, 9, 7, 5), (44, 45, 47, 46), (32, 8, 77, 56), (0, 2, 4, 6, 8, 10, 12, 14, 16, 18, 20, 22), (2, 0, 24, 25), (1, 3, 26, 27), (21, 45, 69, 90), (20, 18, 88, 89), (6, 4, 28, 30), (5, 7, 31, 29), (42, 43, 66, 67), (31, 7, 79, 54), (10, 8, 32, 34), (9, 11, 35, 33), (44, 20, 89, 68), (6, 30, 55, 76), (14, 12, 36, 38), (13, 15, 39, 37), (3, 5, 74, 75), (33, 32, 56, 57), (18, 16, 40, 42), (17, 19, 43, 41), (43, 19, 91, 66), (5, 29, 53, 74), (22, 20, 44, 46), (21, 23, 47, 45), (4, 2, 72, 73), (18, 42, 67, 88), (51, 50, 53, 52), (55, 54, 57, 56), (59, 58, 61, 60), (63, 62, 65, 64), (67, 66, 69, 68), (71, 70, 49, 48), (73, 72, 51, 52), (75, 74, 53, 50), (77, 76, 55, 56), (79, 78, 57, 54), (81, 80, 59, 60), (83, 82, 61, 58), (85, 84, 63, 64), (87, 86, 65, 62), (89, 88, 67, 68), (91, 90, 69, 66), (93, 92, 71, 48), (95, 94, 49, 70), (27, 24, 48, 49), (47, 23, 95, 70), (7, 9, 78, 79), (10, 34, 59, 80), (25, 26, 50, 51), (45, 44, 68, 69), (35, 11, 83, 58), (0, 22, 92, 93), (37, 36, 60, 61), (36, 12, 81, 60), (23, 1, 94, 95), (12, 10, 80, 81), (13, 37, 61, 82), (29, 28, 52, 53), (46, 47, 70, 71), (2, 25, 51, 72), (11, 13, 82, 83), (14, 38, 63, 84), (24, 0, 93, 48), (38, 39, 62, 63), (39, 15, 87, 62), (1, 27, 49, 94), (40, 16, 85, 64), (30, 31, 54, 55), (26, 3, 75, 50), (16, 14, 84, 85), (17, 41, 65, 86), (28, 4, 73, 52), (41, 40, 64, 65), (15, 17, 86, 87)])
_uv = me_cube_003.uv_layers.new(name='UVMap')
_uv.uv.foreach_set('vector', [1.0, 0.5, 1.0, 1.0, 0.9167, 1.0, 0.9167, 0.5, 0.3877, 0.1705, 0.4578, 0.13, 0.4578, 0.13, 0.3877, 0.1705, 0.8333, 0.5, 0.8333, 1.0, 0.75, 1.0, 0.75, 0.5, 0.8877, 0.1705, 0.909, 0.25, 0.909, 0.25, 0.8877, 0.1705, 0.6667, 0.5, 0.6667, 1.0, 0.5833, 1.0, 0.5833, 0.5, 0.5833, 0.5, 0.5833, 1.0, 0.5833, 1.0, 0.5833, 0.5, 0.5, 0.5, 0.5, 1.0, 0.4167, 1.0, 0.4167, 0.5, 0.6705, 0.3877, 0.63, 0.4578, 0.63, 0.4578, 0.6705, 0.3877, 0.3333, 0.5, 0.3333, 1.0, 0.25, 1.0, 0.25, 0.5, 0.09098, 0.25, 0.1123, 0.3295, 0.1123, 0.3295, 0.09098, 0.25, 0.3295, 0.3877, 0.25, 0.409, 0.1705, 0.3877, 0.1123, 0.3295, 0.09098, 0.25, 0.1123, 0.1705, 0.1705, 0.1123, 0.25, 0.09098, 0.3295, 0.1123, 0.3877, 0.1705, 0.409, 0.25, 0.3877, 0.3295, 0.1667, 0.5, 0.1667, 1.0, 0.08333, 1.0, 0.08333, 0.5, 0.9578, 0.13, 0.8877, 0.1705, 0.8877, 0.1705, 0.9578, 0.13, 0.75, 0.409, 0.8295, 0.3877, 0.8877, 0.3295, 0.909, 0.25, 0.8877, 0.1705, 0.8295, 0.1123, 0.75, 0.09098, 0.6705, 0.1123, 0.6123, 0.1705, 0.591, 0.25, 0.6123, 0.3295, 0.6705, 0.3877, 0.8295, 0.3877, 0.75, 0.409, 0.75, 0.49, 0.87, 0.4578, 0.25, 0.409, 0.3295, 0.3877, 0.37, 0.4578, 0.25, 0.49, 0.1123, 0.3295, 0.04215, 0.37, 0.04215, 0.37, 0.1123, 0.3295, 0.6123, 0.3295, 0.591, 0.25, 0.591, 0.25, 0.6123, 0.3295, 0.909, 0.25, 0.8877, 0.3295, 0.9578, 0.37, 0.99, 0.25, 0.3877, 0.3295, 0.409, 0.25, 0.49, 0.25, 0.4578, 0.37, 0.25, 0.5, 0.25, 1.0, 0.25, 1.0, 0.25, 0.5, 0.49, 0.25, 0.409, 0.25, 0.409, 0.25, 0.49, 0.25, 0.8295, 0.1123, 0.8877, 0.1705, 0.9578, 0.13, 0.87, 0.04215, 0.3877, 0.1705, 0.3295, 0.1123, 0.37, 0.04215, 0.4578, 0.13, 0.5422, 0.37, 0.6123, 0.3295, 0.6123, 0.3295, 0.5422, 0.37, 0.909, 0.25, 0.99, 0.25, 0.99, 0.25, 0.909, 0.25, 0.6705, 0.1123, 0.75, 0.09098, 0.75, 0.01, 0.63, 0.04215, 0.25, 0.09098, 0.1705, 0.1123, 0.13, 0.04215, 0.25, 0.01, 0.3295, 0.3877, 0.3877, 0.3295, 0.3877, 0.3295, 0.3295, 0.3877, 0.6667, 1.0, 0.6667, 0.5, 0.6667, 0.5, 0.6667, 1.0, 0.591, 0.25, 0.6123, 0.1705, 0.5422, 0.13, 0.51, 0.25, 0.1123, 0.1705, 0.09098, 0.25, 0.01, 0.25, 0.04215, 0.13, 0.01, 0.25, 0.09098, 0.25, 0.09098, 0.25, 0.01, 0.25, 0.3877, 0.3295, 0.4578, 0.37, 0.4578, 0.37, 0.3877, 0.3295, 0.6705, 0.3877, 0.6123, 0.3295, 0.5422, 0.37, 0.63, 0.4578, 0.1123, 0.3295, 0.1705, 0.3877, 0.13, 0.4578, 0.04215, 0.37, 0.8877, 0.3295, 0.8295, 0.3877, 0.8295, 0.3877, 0.8877, 0.3295, 0.591, 0.25, 0.51, 0.25, 0.51, 0.25, 0.591, 0.25, 0.9167, 0.5, 0.9167, 1.0, 0.8333, 1.0, 0.8333, 0.5, 0.75, 0.5, 0.75, 1.0, 0.6667, 1.0, 0.6667, 0.5, 0.5833, 0.5, 0.5833, 1.0, 0.5, 1.0, 0.5, 0.5, 0.4167, 0.5, 0.4167, 1.0, 0.3333, 1.0, 0.3333, 0.5, 0.25, 0.5, 0.25, 1.0, 0.1667, 1.0, 0.1667, 0.5, 0.08333, 0.5, 0.08333, 1.0, 7.451e-08, 1.0, 7.451e-08, 0.5, 0.8877, 0.3295, 0.8295, 0.3877, 0.87, 0.4578, 0.9578, 0.37, 0.3295, 0.3877, 0.3877, 0.3295, 0.4578, 0.37, 0.37, 0.4578, 0.8877, 0.1705, 0.909, 0.25, 0.99, 0.25, 0.9578, 0.13, 0.409, 0.25, 0.3877, 0.1705, 0.4578, 0.13, 0.49, 0.25, 0.75, 0.09098, 0.8295, 0.1123, 0.87, 0.04215, 0.75, 0.01, 0.3295, 0.1123, 0.25, 0.09098, 0.25, 0.01, 0.37, 0.04215, 0.6123, 0.1705, 0.6705, 0.1123, 0.63, 0.04215, 0.5422, 0.13, 0.1705, 0.1123, 0.1123, 0.1705, 0.04215, 0.13, 0.13, 0.04215, 0.6123, 0.3295, 0.591, 0.25, 0.51, 0.25, 0.5422, 0.37, 0.09098, 0.25, 0.1123, 0.3295, 0.04215, 0.37, 0.01, 0.25, 0.75, 0.409, 0.6705, 0.3877, 0.63, 0.4578, 0.75, 0.49, 0.1705, 0.3877, 0.25, 0.409, 0.25, 0.49, 0.13, 0.4578, 1.0, 1.0, 1.0, 0.5, 1.0, 0.5, 1.0, 1.0, 0.13, 0.4578, 0.1705, 0.3877, 0.1705, 0.3877, 0.13, 0.4578, 0.409, 0.25, 0.3877, 0.1705, 0.3877, 0.1705, 0.409, 0.25, 0.8295, 0.1123, 0.87, 0.04215, 0.87, 0.04215, 0.8295, 0.1123, 0.9167, 0.5, 0.9167, 1.0, 0.9167, 1.0, 0.9167, 0.5, 0.1667, 1.0, 0.1667, 0.5, 0.1667, 0.5, 0.1667, 1.0, 0.37, 0.04215, 0.3295, 0.1123, 0.3295, 0.1123, 0.37, 0.04215, 0.75, 0.409, 0.6705, 0.3877, 0.6705, 0.3877, 0.75, 0.409, 0.5, 1.0, 0.5, 0.5, 0.5, 0.5, 0.5, 1.0, 0.75, 0.01, 0.75, 0.09098, 0.75, 0.09098, 0.75, 0.01, 0.1705, 0.3877, 0.25, 0.409, 0.25, 0.409, 0.1705, 0.3877, 0.75, 0.09098, 0.8295, 0.1123, 0.8295, 0.1123, 0.75, 0.09098, 0.25, 0.09098, 0.25, 0.01, 0.25, 0.01, 0.25, 0.09098, 0.8333, 1.0, 0.8333, 0.5, 0.8333, 0.5, 0.8333, 1.0, 0.08333, 0.5, 0.08333, 1.0, 0.08333, 1.0, 0.08333, 0.5, 0.8295, 0.3877, 0.87, 0.4578, 0.87, 0.4578, 0.8295, 0.3877, 0.3295, 0.1123, 0.25, 0.09098, 0.25, 0.09098, 0.3295, 0.1123, 0.6705, 0.1123, 0.63, 0.04215, 0.63, 0.04215, 0.6705, 0.1123, 0.75, 0.49, 0.75, 0.409, 0.75, 0.409, 0.75, 0.49, 0.4167, 0.5, 0.4167, 1.0, 0.4167, 1.0, 0.4167, 0.5, 0.13, 0.04215, 0.1705, 0.1123, 0.1705, 0.1123, 0.13, 0.04215, 0.25, 0.409, 0.25, 0.49, 0.25, 0.49, 0.25, 0.409, 0.5422, 0.13, 0.6123, 0.1705, 0.6123, 0.1705, 0.5422, 0.13, 0.75, 0.5, 0.75, 1.0, 0.75, 1.0, 0.75, 0.5, 0.37, 0.4578, 0.3295, 0.3877, 0.3295, 0.3877, 0.37, 0.4578, 0.6123, 0.1705, 0.6705, 0.1123, 0.6705, 0.1123, 0.6123, 0.1705, 0.1123, 0.1705, 0.04215, 0.13, 0.04215, 0.13, 0.1123, 0.1705, 0.9578, 0.37, 0.8877, 0.3295, 0.8877, 0.3295, 0.9578, 0.37, 0.3333, 1.0, 0.3333, 0.5, 0.3333, 0.5, 0.3333, 1.0, 0.1705, 0.1123, 0.1123, 0.1705, 0.1123, 0.1705, 0.1705, 0.1123])
me_cube_003.materials.append(mat_material_001)
me_cube_003.materials.append(mat_wheeltest)
me_cube_003.update()
me_cube_004 = bpy.data.meshes.new('Cube.004')
me_cube_004.from_pydata([(0.1227, 0.0161, 0.00205), (0.1227, -0.0161, 0.00205), (0.1482, 0.0161, -0.004799), (0.1482, -0.0161, -0.004799), (0.167, 0.0161, -0.02351), (0.167, -0.0161, -0.02351), (0.1738, 0.0161, -0.04907), (0.1738, -0.0161, -0.04907), (0.167, 0.0161, -0.07463), (0.167, -0.0161, -0.07463), (0.1482, 0.0161, -0.09335), (0.1482, -0.0161, -0.09335), (0.1227, 0.0161, -0.1002), (0.1227, -0.0161, -0.1002), (0.09712, 0.0161, -0.09335), (0.09712, -0.0161, -0.09335), (0.07841, 0.0161, -0.07463), (0.07841, -0.0161, -0.07463), (0.07156, 0.0161, -0.04907), (0.07156, -0.0161, -0.04907), (0.07841, 0.0161, -0.02351), (0.07841, -0.0161, -0.02351), (0.09712, 0.0161, -0.004799), (0.09712, -0.0161, -0.004799), (0.1227, 0.0161, 0.02808), (0.1613, 0.0161, 0.01775), (0.1613, -0.0161, 0.01775), (0.1227, -0.0161, 0.02808), (0.1895, 0.0161, -0.01049), (0.1895, -0.0161, -0.01049), (0.1998, 0.0161, -0.04907), (0.1998, -0.0161, -0.04907), (0.1895, 0.0161, -0.08765), (0.1895, -0.0161, -0.08765), (0.1613, 0.0161, -0.1159), (0.1613, -0.0161, -0.1159), (0.1227, 0.0161, -0.1262), (0.1227, -0.0161, -0.1262), (0.0841, 0.0161, -0.1159), (0.0841, -0.0161, -0.1159), (0.05586, 0.0161, -0.08765), (0.05586, -0.0161, -0.08765), (0.04552, 0.0161, -0.04907), (0.04552, -0.0161, -0.04907), (0.05586, 0.0161, -0.01049), (0.05586, -0.0161, -0.01049), (0.0841, 0.0161, 0.01775), (0.0841, -0.0161, 0.01775), (0.1227, 0.01248, 0.01075), (0.1227, -0.01248, 0.01075), (0.1526, -0.01248, 0.002738), (0.1526, 0.01248, 0.002738), (0.1745, 0.01248, -0.01916), (0.1745, -0.01248, -0.01916), (0.1825, -0.01248, -0.04907), (0.1825, 0.01248, -0.04907), (0.1745, 0.01248, -0.07898), (0.1745, -0.01248, -0.07898), (0.1526, -0.01248, -0.1009), (0.1526, 0.01248, -0.1009), (0.1227, 0.01248, -0.1089), (0.1227, -0.01248, -0.1089), (0.09277, -0.01248, -0.1009), (0.09277, 0.01248, -0.1009), (0.07087, 0.01248, -0.07898), (0.07087, -0.01248, -0.07898), (0.06286, -0.01248, -0.04907), (0.06286, 0.01248, -0.04907), (0.07087, 0.01248, -0.01916), (0.07087, -0.01248, -0.01916), (0.09277, -0.01248, 0.002738), (0.09277, 0.01248, 0.002738), (0.1425, 0.01248, -0.01474), (0.157, 0.01248, -0.02925), (0.157, -0.01248, -0.02925), (0.1425, -0.01248, -0.01474), (0.1623, 0.01248, -0.04907), (0.157, 0.01248, -0.06889), (0.157, -0.01248, -0.06889), (0.1623, -0.01248, -0.04907), (0.1425, 0.01248, -0.0834), (0.1227, 0.01248, -0.08871), (0.1227, -0.01248, -0.08871), (0.1425, -0.01248, -0.0834), (0.1029, 0.01248, -0.0834), (0.08835, 0.01248, -0.06889), (0.08835, -0.01248, -0.06889), (0.1029, -0.01248, -0.0834), (0.08304, 0.01248, -0.04907), (0.08835, 0.01248, -0.02925), (0.08835, -0.01248, -0.02925), (0.08304, -0.01248, -0.04907), (0.1029, 0.01248, -0.01474), (0.1227, 0.01248, -0.009433), (0.1227, -0.01248, -0.009433), (0.1029, -0.01248, -0.01474)], [], [(24, 27, 26, 25), (9, 33, 57, 78), (28, 29, 31, 30), (8, 6, 76, 77), (32, 33, 35, 34), (34, 35, 58, 59), (36, 37, 39, 38), (22, 46, 71, 92), (40, 41, 43, 42), (19, 21, 90, 91), (3, 1, 23, 21, 19, 17, 15, 13, 11, 9, 7, 5), (44, 45, 47, 46), (32, 8, 77, 56), (0, 2, 4, 6, 8, 10, 12, 14, 16, 18, 20, 22), (2, 0, 24, 25), (1, 3, 26, 27), (21, 45, 69, 90), (20, 18, 88, 89), (6, 4, 28, 30), (5, 7, 31, 29), (42, 43, 66, 67), (31, 7, 79, 54), (10, 8, 32, 34), (9, 11, 35, 33), (44, 20, 89, 68), (6, 30, 55, 76), (14, 12, 36, 38), (13, 15, 39, 37), (3, 5, 74, 75), (33, 32, 56, 57), (18, 16, 40, 42), (17, 19, 43, 41), (43, 19, 91, 66), (5, 29, 53, 74), (22, 20, 44, 46), (21, 23, 47, 45), (4, 2, 72, 73), (18, 42, 67, 88), (51, 50, 53, 52), (55, 54, 57, 56), (59, 58, 61, 60), (63, 62, 65, 64), (67, 66, 69, 68), (71, 70, 49, 48), (73, 72, 51, 52), (75, 74, 53, 50), (77, 76, 55, 56), (79, 78, 57, 54), (81, 80, 59, 60), (83, 82, 61, 58), (85, 84, 63, 64), (87, 86, 65, 62), (89, 88, 67, 68), (91, 90, 69, 66), (93, 92, 71, 48), (95, 94, 49, 70), (27, 24, 48, 49), (47, 23, 95, 70), (7, 9, 78, 79), (10, 34, 59, 80), (25, 26, 50, 51), (45, 44, 68, 69), (35, 11, 83, 58), (0, 22, 92, 93), (37, 36, 60, 61), (36, 12, 81, 60), (23, 1, 94, 95), (12, 10, 80, 81), (13, 37, 61, 82), (29, 28, 52, 53), (46, 47, 70, 71), (2, 25, 51, 72), (11, 13, 82, 83), (14, 38, 63, 84), (24, 0, 93, 48), (38, 39, 62, 63), (39, 15, 87, 62), (1, 27, 49, 94), (40, 16, 85, 64), (30, 31, 54, 55), (26, 3, 75, 50), (16, 14, 84, 85), (17, 41, 65, 86), (28, 4, 73, 52), (41, 40, 64, 65), (15, 17, 86, 87)])
_uv = me_cube_004.uv_layers.new(name='UVMap')
_uv.uv.foreach_set('vector', [1.0, 0.5, 1.0, 1.0, 0.9167, 1.0, 0.9167, 0.5, 0.3877, 0.1705, 0.4578, 0.13, 0.4578, 0.13, 0.3877, 0.1705, 0.8333, 0.5, 0.8333, 1.0, 0.75, 1.0, 0.75, 0.5, 0.8877, 0.1705, 0.909, 0.25, 0.909, 0.25, 0.8877, 0.1705, 0.6667, 0.5, 0.6667, 1.0, 0.5833, 1.0, 0.5833, 0.5, 0.5833, 0.5, 0.5833, 1.0, 0.5833, 1.0, 0.5833, 0.5, 0.5, 0.5, 0.5, 1.0, 0.4167, 1.0, 0.4167, 0.5, 0.6705, 0.3877, 0.63, 0.4578, 0.63, 0.4578, 0.6705, 0.3877, 0.3333, 0.5, 0.3333, 1.0, 0.25, 1.0, 0.25, 0.5, 0.09098, 0.25, 0.1123, 0.3295, 0.1123, 0.3295, 0.09098, 0.25, 0.3295, 0.3877, 0.25, 0.409, 0.1705, 0.3877, 0.1123, 0.3295, 0.09098, 0.25, 0.1123, 0.1705, 0.1705, 0.1123, 0.25, 0.09098, 0.3295, 0.1123, 0.3877, 0.1705, 0.409, 0.25, 0.3877, 0.3295, 0.1667, 0.5, 0.1667, 1.0, 0.08333, 1.0, 0.08333, 0.5, 0.9578, 0.13, 0.8877, 0.1705, 0.8877, 0.1705, 0.9578, 0.13, 0.75, 0.409, 0.8295, 0.3877, 0.8877, 0.3295, 0.909, 0.25, 0.8877, 0.1705, 0.8295, 0.1123, 0.75, 0.09098, 0.6705, 0.1123, 0.6123, 0.1705, 0.591, 0.25, 0.6123, 0.3295, 0.6705, 0.3877, 0.8295, 0.3877, 0.75, 0.409, 0.75, 0.49, 0.87, 0.4578, 0.25, 0.409, 0.3295, 0.3877, 0.37, 0.4578, 0.25, 0.49, 0.1123, 0.3295, 0.04215, 0.37, 0.04215, 0.37, 0.1123, 0.3295, 0.6123, 0.3295, 0.591, 0.25, 0.591, 0.25, 0.6123, 0.3295, 0.909, 0.25, 0.8877, 0.3295, 0.9578, 0.37, 0.99, 0.25, 0.3877, 0.3295, 0.409, 0.25, 0.49, 0.25, 0.4578, 0.37, 0.25, 0.5, 0.25, 1.0, 0.25, 1.0, 0.25, 0.5, 0.49, 0.25, 0.409, 0.25, 0.409, 0.25, 0.49, 0.25, 0.8295, 0.1123, 0.8877, 0.1705, 0.9578, 0.13, 0.87, 0.04215, 0.3877, 0.1705, 0.3295, 0.1123, 0.37, 0.04215, 0.4578, 0.13, 0.5422, 0.37, 0.6123, 0.3295, 0.6123, 0.3295, 0.5422, 0.37, 0.909, 0.25, 0.99, 0.25, 0.99, 0.25, 0.909, 0.25, 0.6705, 0.1123, 0.75, 0.09098, 0.75, 0.01, 0.63, 0.04215, 0.25, 0.09098, 0.1705, 0.1123, 0.13, 0.04215, 0.25, 0.01, 0.3295, 0.3877, 0.3877, 0.3295, 0.3877, 0.3295, 0.3295, 0.3877, 0.6667, 1.0, 0.6667, 0.5, 0.6667, 0.5, 0.6667, 1.0, 0.591, 0.25, 0.6123, 0.1705, 0.5422, 0.13, 0.51, 0.25, 0.1123, 0.1705, 0.09098, 0.25, 0.01, 0.25, 0.04215, 0.13, 0.01, 0.25, 0.09098, 0.25, 0.09098, 0.25, 0.01, 0.25, 0.3877, 0.3295, 0.4578, 0.37, 0.4578, 0.37, 0.3877, 0.3295, 0.6705, 0.3877, 0.6123, 0.3295, 0.5422, 0.37, 0.63, 0.4578, 0.1123, 0.3295, 0.1705, 0.3877, 0.13, 0.4578, 0.04215, 0.37, 0.8877, 0.3295, 0.8295, 0.3877, 0.8295, 0.3877, 0.8877, 0.3295, 0.591, 0.25, 0.51, 0.25, 0.51, 0.25, 0.591, 0.25, 0.9167, 0.5, 0.9167, 1.0, 0.8333, 1.0, 0.8333, 0.5, 0.75, 0.5, 0.75, 1.0, 0.6667, 1.0, 0.6667, 0.5, 0.5833, 0.5, 0.5833, 1.0, 0.5, 1.0, 0.5, 0.5, 0.4167, 0.5, 0.4167, 1.0, 0.3333, 1.0, 0.3333, 0.5, 0.25, 0.5, 0.25, 1.0, 0.1667, 1.0, 0.1667, 0.5, 0.08333, 0.5, 0.08333, 1.0, 7.451e-08, 1.0, 7.451e-08, 0.5, 0.8877, 0.3295, 0.8295, 0.3877, 0.87, 0.4578, 0.9578, 0.37, 0.3295, 0.3877, 0.3877, 0.3295, 0.4578, 0.37, 0.37, 0.4578, 0.8877, 0.1705, 0.909, 0.25, 0.99, 0.25, 0.9578, 0.13, 0.409, 0.25, 0.3877, 0.1705, 0.4578, 0.13, 0.49, 0.25, 0.75, 0.09098, 0.8295, 0.1123, 0.87, 0.04215, 0.75, 0.01, 0.3295, 0.1123, 0.25, 0.09098, 0.25, 0.01, 0.37, 0.04215, 0.6123, 0.1705, 0.6705, 0.1123, 0.63, 0.04215, 0.5422, 0.13, 0.1705, 0.1123, 0.1123, 0.1705, 0.04215, 0.13, 0.13, 0.04215, 0.6123, 0.3295, 0.591, 0.25, 0.51, 0.25, 0.5422, 0.37, 0.09098, 0.25, 0.1123, 0.3295, 0.04215, 0.37, 0.01, 0.25, 0.75, 0.409, 0.6705, 0.3877, 0.63, 0.4578, 0.75, 0.49, 0.1705, 0.3877, 0.25, 0.409, 0.25, 0.49, 0.13, 0.4578, 1.0, 1.0, 1.0, 0.5, 1.0, 0.5, 1.0, 1.0, 0.13, 0.4578, 0.1705, 0.3877, 0.1705, 0.3877, 0.13, 0.4578, 0.409, 0.25, 0.3877, 0.1705, 0.3877, 0.1705, 0.409, 0.25, 0.8295, 0.1123, 0.87, 0.04215, 0.87, 0.04215, 0.8295, 0.1123, 0.9167, 0.5, 0.9167, 1.0, 0.9167, 1.0, 0.9167, 0.5, 0.1667, 1.0, 0.1667, 0.5, 0.1667, 0.5, 0.1667, 1.0, 0.37, 0.04215, 0.3295, 0.1123, 0.3295, 0.1123, 0.37, 0.04215, 0.75, 0.409, 0.6705, 0.3877, 0.6705, 0.3877, 0.75, 0.409, 0.5, 1.0, 0.5, 0.5, 0.5, 0.5, 0.5, 1.0, 0.75, 0.01, 0.75, 0.09098, 0.75, 0.09098, 0.75, 0.01, 0.1705, 0.3877, 0.25, 0.409, 0.25, 0.409, 0.1705, 0.3877, 0.75, 0.09098, 0.8295, 0.1123, 0.8295, 0.1123, 0.75, 0.09098, 0.25, 0.09098, 0.25, 0.01, 0.25, 0.01, 0.25, 0.09098, 0.8333, 1.0, 0.8333, 0.5, 0.8333, 0.5, 0.8333, 1.0, 0.08333, 0.5, 0.08333, 1.0, 0.08333, 1.0, 0.08333, 0.5, 0.8295, 0.3877, 0.87, 0.4578, 0.87, 0.4578, 0.8295, 0.3877, 0.3295, 0.1123, 0.25, 0.09098, 0.25, 0.09098, 0.3295, 0.1123, 0.6705, 0.1123, 0.63, 0.04215, 0.63, 0.04215, 0.6705, 0.1123, 0.75, 0.49, 0.75, 0.409, 0.75, 0.409, 0.75, 0.49, 0.4167, 0.5, 0.4167, 1.0, 0.4167, 1.0, 0.4167, 0.5, 0.13, 0.04215, 0.1705, 0.1123, 0.1705, 0.1123, 0.13, 0.04215, 0.25, 0.409, 0.25, 0.49, 0.25, 0.49, 0.25, 0.409, 0.5422, 0.13, 0.6123, 0.1705, 0.6123, 0.1705, 0.5422, 0.13, 0.75, 0.5, 0.75, 1.0, 0.75, 1.0, 0.75, 0.5, 0.37, 0.4578, 0.3295, 0.3877, 0.3295, 0.3877, 0.37, 0.4578, 0.6123, 0.1705, 0.6705, 0.1123, 0.6705, 0.1123, 0.6123, 0.1705, 0.1123, 0.1705, 0.04215, 0.13, 0.04215, 0.13, 0.1123, 0.1705, 0.9578, 0.37, 0.8877, 0.3295, 0.8877, 0.3295, 0.9578, 0.37, 0.3333, 1.0, 0.3333, 0.5, 0.3333, 0.5, 0.3333, 1.0, 0.1705, 0.1123, 0.1123, 0.1705, 0.1123, 0.1705, 0.1705, 0.1123])
me_cube_004.materials.append(mat_material_001)
me_cube_004.materials.append(mat_wheeltest)
me_cube_004.update()
me_cube_005 = bpy.data.meshes.new('Cube.005')
me_cube_005.from_pydata([(-0.1247, 0.0161, -0.005617), (-0.1247, -0.0161, -0.005617), (-0.09916, 0.0161, -0.01247), (-0.09916, -0.0161, -0.01247), (-0.08045, 0.0161, -0.03118), (-0.08045, -0.0161, -0.03118), (-0.0736, 0.0161, -0.05674), (-0.0736, -0.0161, -0.05674), (-0.08045, 0.0161, -0.0823), (-0.08045, -0.0161, -0.0823), (-0.09916, 0.0161, -0.101), (-0.09916, -0.0161, -0.101), (-0.1247, 0.0161, -0.1079), (-0.1247, -0.0161, -0.1079), (-0.1503, 0.0161, -0.101), (-0.1503, -0.0161, -0.101), (-0.169, 0.0161, -0.0823), (-0.169, -0.0161, -0.0823), (-0.1758, 0.0161, -0.05674), (-0.1758, -0.0161, -0.05674), (-0.169, 0.0161, -0.03118), (-0.169, -0.0161, -0.03118), (-0.1503, 0.0161, -0.01247), (-0.1503, -0.0161, -0.01247), (-0.1247, 0.0161, 0.02042), (-0.08615, 0.0161, 0.01008), (-0.08615, -0.0161, 0.01008), (-0.1247, -0.0161, 0.02042), (-0.05791, 0.0161, -0.01816), (-0.05791, -0.0161, -0.01816), (-0.04757, 0.0161, -0.05674), (-0.04757, -0.0161, -0.05674), (-0.05791, 0.0161, -0.09532), (-0.05791, -0.0161, -0.09532), (-0.08615, 0.0161, -0.1236), (-0.08615, -0.0161, -0.1236), (-0.1247, 0.0161, -0.1339), (-0.1247, -0.0161, -0.1339), (-0.1633, 0.0161, -0.1236), (-0.1633, -0.0161, -0.1236), (-0.1915, 0.0161, -0.09532), (-0.1915, -0.0161, -0.09532), (-0.2019, 0.0161, -0.05674), (-0.2019, -0.0161, -0.05674), (-0.1915, 0.0161, -0.01816), (-0.1915, -0.0161, -0.01816), (-0.1633, 0.0161, 0.01008), (-0.1633, -0.0161, 0.01008), (-0.1247, 0.01248, 0.003085), (-0.1247, -0.01248, 0.003085), (-0.09481, -0.01248, -0.00493), (-0.09481, 0.01248, -0.00493), (-0.07291, 0.01248, -0.02683), (-0.07291, -0.01248, -0.02683), (-0.0649, -0.01248, -0.05674), (-0.0649, 0.01248, -0.05674), (-0.07291, 0.01248, -0.08665), (-0.07291, -0.01248, -0.08665), (-0.09481, -0.01248, -0.1085), (-0.09481, 0.01248, -0.1085), (-0.1247, 0.01248, -0.1166), (-0.1247, -0.01248, -0.1166), (-0.1546, -0.01248, -0.1085), (-0.1546, 0.01248, -0.1085), (-0.1765, 0.01248, -0.08665), (-0.1765, -0.01248, -0.08665), (-0.1846, -0.01248, -0.05674), (-0.1846, 0.01248, -0.05674), (-0.1765, 0.01248, -0.02683), (-0.1765, -0.01248, -0.02683), (-0.1546, -0.01248, -0.00493), (-0.1546, 0.01248, -0.00493), (-0.1049, 0.01248, -0.02241), (-0.0904, 0.01248, -0.03692), (-0.0904, -0.01248, -0.03692), (-0.1049, -0.01248, -0.02241), (-0.08509, 0.01248, -0.05674), (-0.0904, 0.01248, -0.07656), (-0.0904, -0.01248, -0.07656), (-0.08509, -0.01248, -0.05674), (-0.1049, 0.01248, -0.09107), (-0.1247, 0.01248, -0.09638), (-0.1247, -0.01248, -0.09638), (-0.1049, -0.01248, -0.09107), (-0.1445, 0.01248, -0.09107), (-0.1591, 0.01248, -0.07656), (-0.1591, -0.01248, -0.07656), (-0.1445, -0.01248, -0.09107), (-0.1644, 0.01248, -0.05674), (-0.1591, 0.01248, -0.03692), (-0.1591, -0.01248, -0.03692), (-0.1644, -0.01248, -0.05674), (-0.1445, 0.01248, -0.02241), (-0.1247, 0.01248, -0.0171), (-0.1247, -0.01248, -0.0171), (-0.1445, -0.01248, -0.02241)], [], [(24, 27, 26, 25), (9, 33, 57, 78), (28, 29, 31, 30), (8, 6, 76, 77), (32, 33, 35, 34), (34, 35, 58, 59), (36, 37, 39, 38), (22, 46, 71, 92), (40, 41, 43, 42), (19, 21, 90, 91), (3, 1, 23, 21, 19, 17, 15, 13, 11, 9, 7, 5), (44, 45, 47, 46), (32, 8, 77, 56), (0, 2, 4, 6, 8, 10, 12, 14, 16, 18, 20, 22), (2, 0, 24, 25), (1, 3, 26, 27), (21, 45, 69, 90), (20, 18, 88, 89), (6, 4, 28, 30), (5, 7, 31, 29), (42, 43, 66, 67), (31, 7, 79, 54), (10, 8, 32, 34), (9, 11, 35, 33), (44, 20, 89, 68), (6, 30, 55, 76), (14, 12, 36, 38), (13, 15, 39, 37), (3, 5, 74, 75), (33, 32, 56, 57), (18, 16, 40, 42), (17, 19, 43, 41), (43, 19, 91, 66), (5, 29, 53, 74), (22, 20, 44, 46), (21, 23, 47, 45), (4, 2, 72, 73), (18, 42, 67, 88), (51, 50, 53, 52), (55, 54, 57, 56), (59, 58, 61, 60), (63, 62, 65, 64), (67, 66, 69, 68), (71, 70, 49, 48), (73, 72, 51, 52), (75, 74, 53, 50), (77, 76, 55, 56), (79, 78, 57, 54), (81, 80, 59, 60), (83, 82, 61, 58), (85, 84, 63, 64), (87, 86, 65, 62), (89, 88, 67, 68), (91, 90, 69, 66), (93, 92, 71, 48), (95, 94, 49, 70), (27, 24, 48, 49), (47, 23, 95, 70), (7, 9, 78, 79), (10, 34, 59, 80), (25, 26, 50, 51), (45, 44, 68, 69), (35, 11, 83, 58), (0, 22, 92, 93), (37, 36, 60, 61), (36, 12, 81, 60), (23, 1, 94, 95), (12, 10, 80, 81), (13, 37, 61, 82), (29, 28, 52, 53), (46, 47, 70, 71), (2, 25, 51, 72), (11, 13, 82, 83), (14, 38, 63, 84), (24, 0, 93, 48), (38, 39, 62, 63), (39, 15, 87, 62), (1, 27, 49, 94), (40, 16, 85, 64), (30, 31, 54, 55), (26, 3, 75, 50), (16, 14, 84, 85), (17, 41, 65, 86), (28, 4, 73, 52), (41, 40, 64, 65), (15, 17, 86, 87)])
_uv = me_cube_005.uv_layers.new(name='UVMap')
_uv.uv.foreach_set('vector', [1.0, 0.5, 1.0, 1.0, 0.9167, 1.0, 0.9167, 0.5, 0.3877, 0.1705, 0.4578, 0.13, 0.4578, 0.13, 0.3877, 0.1705, 0.8333, 0.5, 0.8333, 1.0, 0.75, 1.0, 0.75, 0.5, 0.8877, 0.1705, 0.909, 0.25, 0.909, 0.25, 0.8877, 0.1705, 0.6667, 0.5, 0.6667, 1.0, 0.5833, 1.0, 0.5833, 0.5, 0.5833, 0.5, 0.5833, 1.0, 0.5833, 1.0, 0.5833, 0.5, 0.5, 0.5, 0.5, 1.0, 0.4167, 1.0, 0.4167, 0.5, 0.6705, 0.3877, 0.63, 0.4578, 0.63, 0.4578, 0.6705, 0.3877, 0.3333, 0.5, 0.3333, 1.0, 0.25, 1.0, 0.25, 0.5, 0.09098, 0.25, 0.1123, 0.3295, 0.1123, 0.3295, 0.09098, 0.25, 0.3295, 0.3877, 0.25, 0.409, 0.1705, 0.3877, 0.1123, 0.3295, 0.09098, 0.25, 0.1123, 0.1705, 0.1705, 0.1123, 0.25, 0.09098, 0.3295, 0.1123, 0.3877, 0.1705, 0.409, 0.25, 0.3877, 0.3295, 0.1667, 0.5, 0.1667, 1.0, 0.08333, 1.0, 0.08333, 0.5, 0.9578, 0.13, 0.8877, 0.1705, 0.8877, 0.1705, 0.9578, 0.13, 0.75, 0.409, 0.8295, 0.3877, 0.8877, 0.3295, 0.909, 0.25, 0.8877, 0.1705, 0.8295, 0.1123, 0.75, 0.09098, 0.6705, 0.1123, 0.6123, 0.1705, 0.591, 0.25, 0.6123, 0.3295, 0.6705, 0.3877, 0.8295, 0.3877, 0.75, 0.409, 0.75, 0.49, 0.87, 0.4578, 0.25, 0.409, 0.3295, 0.3877, 0.37, 0.4578, 0.25, 0.49, 0.1123, 0.3295, 0.04215, 0.37, 0.04215, 0.37, 0.1123, 0.3295, 0.6123, 0.3295, 0.591, 0.25, 0.591, 0.25, 0.6123, 0.3295, 0.909, 0.25, 0.8877, 0.3295, 0.9578, 0.37, 0.99, 0.25, 0.3877, 0.3295, 0.409, 0.25, 0.49, 0.25, 0.4578, 0.37, 0.25, 0.5, 0.25, 1.0, 0.25, 1.0, 0.25, 0.5, 0.49, 0.25, 0.409, 0.25, 0.409, 0.25, 0.49, 0.25, 0.8295, 0.1123, 0.8877, 0.1705, 0.9578, 0.13, 0.87, 0.04215, 0.3877, 0.1705, 0.3295, 0.1123, 0.37, 0.04215, 0.4578, 0.13, 0.5422, 0.37, 0.6123, 0.3295, 0.6123, 0.3295, 0.5422, 0.37, 0.909, 0.25, 0.99, 0.25, 0.99, 0.25, 0.909, 0.25, 0.6705, 0.1123, 0.75, 0.09098, 0.75, 0.01, 0.63, 0.04215, 0.25, 0.09098, 0.1705, 0.1123, 0.13, 0.04215, 0.25, 0.01, 0.3295, 0.3877, 0.3877, 0.3295, 0.3877, 0.3295, 0.3295, 0.3877, 0.6667, 1.0, 0.6667, 0.5, 0.6667, 0.5, 0.6667, 1.0, 0.591, 0.25, 0.6123, 0.1705, 0.5422, 0.13, 0.51, 0.25, 0.1123, 0.1705, 0.09098, 0.25, 0.01, 0.25, 0.04215, 0.13, 0.01, 0.25, 0.09098, 0.25, 0.09098, 0.25, 0.01, 0.25, 0.3877, 0.3295, 0.4578, 0.37, 0.4578, 0.37, 0.3877, 0.3295, 0.6705, 0.3877, 0.6123, 0.3295, 0.5422, 0.37, 0.63, 0.4578, 0.1123, 0.3295, 0.1705, 0.3877, 0.13, 0.4578, 0.04215, 0.37, 0.8877, 0.3295, 0.8295, 0.3877, 0.8295, 0.3877, 0.8877, 0.3295, 0.591, 0.25, 0.51, 0.25, 0.51, 0.25, 0.591, 0.25, 0.9167, 0.5, 0.9167, 1.0, 0.8333, 1.0, 0.8333, 0.5, 0.75, 0.5, 0.75, 1.0, 0.6667, 1.0, 0.6667, 0.5, 0.5833, 0.5, 0.5833, 1.0, 0.5, 1.0, 0.5, 0.5, 0.4167, 0.5, 0.4167, 1.0, 0.3333, 1.0, 0.3333, 0.5, 0.25, 0.5, 0.25, 1.0, 0.1667, 1.0, 0.1667, 0.5, 0.08333, 0.5, 0.08333, 1.0, 7.451e-08, 1.0, 7.451e-08, 0.5, 0.8877, 0.3295, 0.8295, 0.3877, 0.87, 0.4578, 0.9578, 0.37, 0.3295, 0.3877, 0.3877, 0.3295, 0.4578, 0.37, 0.37, 0.4578, 0.8877, 0.1705, 0.909, 0.25, 0.99, 0.25, 0.9578, 0.13, 0.409, 0.25, 0.3877, 0.1705, 0.4578, 0.13, 0.49, 0.25, 0.75, 0.09098, 0.8295, 0.1123, 0.87, 0.04215, 0.75, 0.01, 0.3295, 0.1123, 0.25, 0.09098, 0.25, 0.01, 0.37, 0.04215, 0.6123, 0.1705, 0.6705, 0.1123, 0.63, 0.04215, 0.5422, 0.13, 0.1705, 0.1123, 0.1123, 0.1705, 0.04215, 0.13, 0.13, 0.04215, 0.6123, 0.3295, 0.591, 0.25, 0.51, 0.25, 0.5422, 0.37, 0.09098, 0.25, 0.1123, 0.3295, 0.04215, 0.37, 0.01, 0.25, 0.75, 0.409, 0.6705, 0.3877, 0.63, 0.4578, 0.75, 0.49, 0.1705, 0.3877, 0.25, 0.409, 0.25, 0.49, 0.13, 0.4578, 1.0, 1.0, 1.0, 0.5, 1.0, 0.5, 1.0, 1.0, 0.13, 0.4578, 0.1705, 0.3877, 0.1705, 0.3877, 0.13, 0.4578, 0.409, 0.25, 0.3877, 0.1705, 0.3877, 0.1705, 0.409, 0.25, 0.8295, 0.1123, 0.87, 0.04215, 0.87, 0.04215, 0.8295, 0.1123, 0.9167, 0.5, 0.9167, 1.0, 0.9167, 1.0, 0.9167, 0.5, 0.1667, 1.0, 0.1667, 0.5, 0.1667, 0.5, 0.1667, 1.0, 0.37, 0.04215, 0.3295, 0.1123, 0.3295, 0.1123, 0.37, 0.04215, 0.75, 0.409, 0.6705, 0.3877, 0.6705, 0.3877, 0.75, 0.409, 0.5, 1.0, 0.5, 0.5, 0.5, 0.5, 0.5, 1.0, 0.75, 0.01, 0.75, 0.09098, 0.75, 0.09098, 0.75, 0.01, 0.1705, 0.3877, 0.25, 0.409, 0.25, 0.409, 0.1705, 0.3877, 0.75, 0.09098, 0.8295, 0.1123, 0.8295, 0.1123, 0.75, 0.09098, 0.25, 0.09098, 0.25, 0.01, 0.25, 0.01, 0.25, 0.09098, 0.8333, 1.0, 0.8333, 0.5, 0.8333, 0.5, 0.8333, 1.0, 0.08333, 0.5, 0.08333, 1.0, 0.08333, 1.0, 0.08333, 0.5, 0.8295, 0.3877, 0.87, 0.4578, 0.87, 0.4578, 0.8295, 0.3877, 0.3295, 0.1123, 0.25, 0.09098, 0.25, 0.09098, 0.3295, 0.1123, 0.6705, 0.1123, 0.63, 0.04215, 0.63, 0.04215, 0.6705, 0.1123, 0.75, 0.49, 0.75, 0.409, 0.75, 0.409, 0.75, 0.49, 0.4167, 0.5, 0.4167, 1.0, 0.4167, 1.0, 0.4167, 0.5, 0.13, 0.04215, 0.1705, 0.1123, 0.1705, 0.1123, 0.13, 0.04215, 0.25, 0.409, 0.25, 0.49, 0.25, 0.49, 0.25, 0.409, 0.5422, 0.13, 0.6123, 0.1705, 0.6123, 0.1705, 0.5422, 0.13, 0.75, 0.5, 0.75, 1.0, 0.75, 1.0, 0.75, 0.5, 0.37, 0.4578, 0.3295, 0.3877, 0.3295, 0.3877, 0.37, 0.4578, 0.6123, 0.1705, 0.6705, 0.1123, 0.6705, 0.1123, 0.6123, 0.1705, 0.1123, 0.1705, 0.04215, 0.13, 0.04215, 0.13, 0.1123, 0.1705, 0.9578, 0.37, 0.8877, 0.3295, 0.8877, 0.3295, 0.9578, 0.37, 0.3333, 1.0, 0.3333, 0.5, 0.3333, 0.5, 0.3333, 1.0, 0.1705, 0.1123, 0.1123, 0.1705, 0.1123, 0.1705, 0.1705, 0.1123])
me_cube_005.materials.append(mat_material_001)
me_cube_005.materials.append(mat_wheeltest)
me_cube_005.update()

# ---- objects
ob_cycle = bpy.data.objects.new('Cycle', me_cube_002)
ob_backgraph = bpy.data.objects.new('BackGraph', me_cube_001)
ob_wheel1 = bpy.data.objects.new('Wheel1', me_cube_003)
ob_wheel3 = bpy.data.objects.new('Wheel3', me_cube_004)
ob_wheel2 = bpy.data.objects.new('Wheel2', me_cube_005)

# ---- transforms, parenting, visibility, modifiers, constraints
ob_cycle.location = (0.0, 0.0, 0.0)
_vg = ob_cycle.vertex_groups.new(name='Wheel_Cover')
_vg = ob_cycle.vertex_groups.new(name='RollCircle1')
_vg = ob_cycle.vertex_groups.new(name='RollCircle2')
_vg = ob_cycle.vertex_groups.new(name='RollCircle3')
ob_backgraph.location = (0.0, 0.0, 0.0)
_vg = ob_backgraph.vertex_groups.new(name='Wheel_Cover')
_vg = ob_backgraph.vertex_groups.new(name='RollCircle1')
_vg = ob_backgraph.vertex_groups.new(name='RollCircle2')
_vg = ob_backgraph.vertex_groups.new(name='RollCircle3')
ob_wheel1.location = (0.0, 0.0, 0.0)
_vg = ob_wheel1.vertex_groups.new(name='Wheel_Cover')
_vg = ob_wheel1.vertex_groups.new(name='RollCircle1')
_vg = ob_wheel1.vertex_groups.new(name='RollCircle2')
_vg = ob_wheel1.vertex_groups.new(name='RollCircle3')
ob_wheel3.location = (0.0, 0.0, 0.0)
_vg = ob_wheel3.vertex_groups.new(name='Wheel_Cover')
_vg = ob_wheel3.vertex_groups.new(name='RollCircle1')
_vg = ob_wheel3.vertex_groups.new(name='RollCircle2')
_vg = ob_wheel3.vertex_groups.new(name='RollCircle3')
ob_wheel2.location = (0.0, 0.0, 0.0)
_vg = ob_wheel2.vertex_groups.new(name='Wheel_Cover')
_vg = ob_wheel2.vertex_groups.new(name='RollCircle1')
_vg = ob_wheel2.vertex_groups.new(name='RollCircle2')
_vg = ob_wheel2.vertex_groups.new(name='RollCircle3')

# ---- collection membership
col_collection.objects.link(ob_cycle)
col_collection.objects.link(ob_backgraph)
col_collection.objects.link(ob_wheel1)
col_collection.objects.link(ob_wheel3)
col_collection.objects.link(ob_wheel2)

# ---- scene / render settings (as saved in the file)
scene.frame_start = 1; scene.frame_end = 250; scene.frame_set(1)
scene.render.engine = 'BLENDER_EEVEE_NEXT'
scene.cycles.sampling_pattern = 'TABULATED_SOBOL'
scene.cycles.use_light_tree = False
scene.view_settings.view_transform = 'Filmic'
bpy.context.view_layer.update()

# ---- added for rendering (the .blend has no active camera and no usable light): camera, sun
cam_auto = bpy.data.cameras.new('AutoCamera')
cam_auto.lens = 50.0
cam_auto.sensor_width = 36.0
cam_auto.clip_end = 1000.0
ob_auto_camera = bpy.data.objects.new('AutoCamera', cam_auto)
scene.collection.objects.link(ob_auto_camera)
ob_auto_camera.location = (0.546539, -0.646055, 0.451416)
ob_auto_camera.rotation_euler = (1.09748, -7.21219e-08, 0.694738)
scene.camera = ob_auto_camera
light_auto_sun = bpy.data.lights.new('AutoSun', 'SUN')
light_auto_sun.energy = 3.0
light_auto_sun.angle = 0.0523599
ob_auto_sun = bpy.data.objects.new('AutoSun', light_auto_sun)
scene.collection.objects.link(ob_auto_sun)
ob_auto_sun.rotation_euler = (0.872665, 0.174533, 0.523599)
bpy.context.view_layer.update()
